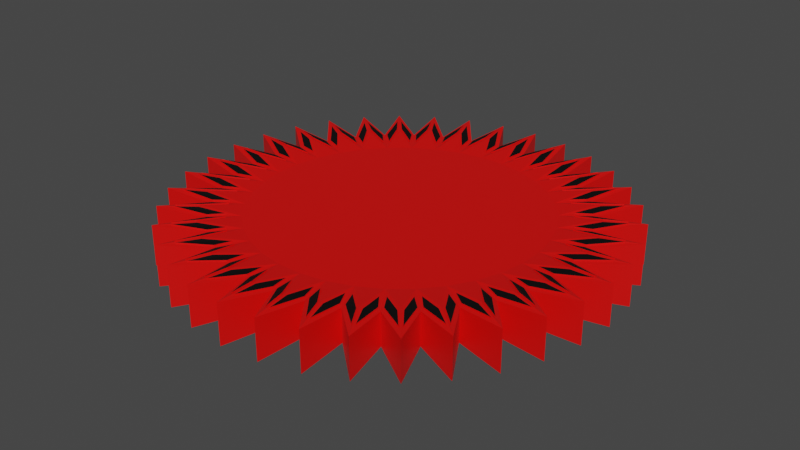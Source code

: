 # Source: DefaultSaw.blend  (saved by Blender 3.1.7; exported with 4.5.12 LTS)
import bpy
from mathutils import Matrix  # noqa: F401  (used for matrix-valued properties, if any)

bpy.ops.wm.read_factory_settings(use_empty=True)
scene = bpy.context.scene
scene.name = 'Scene'

# ---- collections
col_collection = bpy.data.collections.new('Collection'); scene.collection.children.link(col_collection)

# ---- materials (node trees are filled in below, after node groups)
mat_material_004 = bpy.data.materials.new('Material.004')
mat_material_004.use_transparent_shadow = False
mat_material_005 = bpy.data.materials.new('Material.005')
mat_material_005.use_transparent_shadow = False

# ---- material node trees
mat_material_004.use_nodes = True; mat_material_004.node_tree.nodes.clear()
_N = mat_material_004.node_tree.nodes; _L = mat_material_004.node_tree.links
n0 = _N.new('ShaderNodeBsdfPrincipled'); n0.name = 'Principled BSDF'; n0.location = (10, 300)
n0.distribution = 'GGX'
n0.subsurface_method = 'RANDOM_WALK_SKIN'
n0.inputs[0].default_value = (0.8, 0.001192, 0.0, 1.0)
n0.inputs[3].default_value = 1.45
n0.inputs[27].default_value = (0.0, 0.0, 0.0, 1.0)
n0.inputs[28].default_value = 1.0
n1 = _N.new('ShaderNodeOutputMaterial'); n1.name = 'Material Output'; n1.location = (300, 300)
_L.new(n0.outputs[0], n1.inputs[0])
n1.is_active_output = True
mat_material_005.use_nodes = True; mat_material_005.node_tree.nodes.clear()
_N = mat_material_005.node_tree.nodes; _L = mat_material_005.node_tree.links
n0 = _N.new('ShaderNodeBsdfPrincipled'); n0.name = 'Principled BSDF'; n0.location = (10, 300)
n0.distribution = 'GGX'
n0.subsurface_method = 'RANDOM_WALK_SKIN'
n0.inputs[0].default_value = (0.0, 0.0, 0.0, 1.0)
n0.inputs[3].default_value = 1.45
n0.inputs[27].default_value = (0.0, 0.0, 0.0, 1.0)
n0.inputs[28].default_value = 1.0
n1 = _N.new('ShaderNodeOutputMaterial'); n1.name = 'Material Output'; n1.location = (300, 300)
_L.new(n0.outputs[0], n1.inputs[0])
n1.is_active_output = True

# ---- world
world_world = bpy.data.worlds.new('World'); scene.world = world_world
world_world.use_nodes = True; world_world.node_tree.nodes.clear()
_N = world_world.node_tree.nodes; _L = world_world.node_tree.links
n0 = _N.new('ShaderNodeOutputWorld'); n0.name = 'World Output'; n0.location = (300, 300)
n1 = _N.new('ShaderNodeBackground'); n1.name = 'Background'; n1.location = (10, 300)
n1.inputs[0].default_value = (0.05088, 0.05088, 0.05088, 1.0)
_L.new(n1.outputs[0], n0.inputs[0])
n0.is_active_output = True
world_world.color = (0.05088, 0.05088, 0.05088)
world_world.use_sun_shadow = False
world_world.sun_shadow_jitter_overblur = 0.0

# ---- meshes
me_cylinder_001 = bpy.data.meshes.new('Cylinder.001')
me_cylinder_001.from_pydata([(-6.796e-09, 1.249, -1.249), (1.032e-07, 1.007, 1.249), (0.08716, 0.9962, -1.0), (0.07033, 0.8039, 1.0), (0.2168, 1.23, -1.249), (0.1749, 0.9922, 1.249), (0.2588, 0.9659, -1.0), (0.2088, 0.7794, 1.0), (0.427, 1.173, -1.249), (0.3446, 0.9467, 1.249), (0.4226, 0.9063, -1.0), (0.341, 0.7313, 1.0), (0.6243, 1.081, -1.249), (0.5037, 0.8725, 1.249), (0.5736, 0.8192, -1.0), (0.4628, 0.661, 1.0), (0.8025, 0.9564, -1.249), (0.6476, 0.7718, 1.249), (0.7071, 0.7071, -1.0), (0.5706, 0.5706, 1.0), (0.9564, 0.8025, -1.249), (0.7718, 0.6476, 1.249), (0.8192, 0.5736, -1.0), (0.661, 0.4628, 1.0), (1.081, 0.6243, -1.249), (0.8725, 0.5037, 1.249), (0.9063, 0.4226, -1.0), (0.7313, 0.341, 1.0), (1.173, 0.427, -1.249), (0.9467, 0.3446, 1.249), (0.9659, 0.2588, -1.0), (0.7794, 0.2088, 1.0), (1.23, 0.2168, -1.249), (0.9922, 0.1749, 1.249), (0.9962, 0.08716, -1.0), (0.8039, 0.07033, 1.0), (1.249, -4.971e-08, -1.249), (1.007, 3.831e-08, 1.249), (0.9962, -0.08716, -1.0), (0.8039, -0.07033, 1.0), (1.23, -0.2168, -1.249), (0.9922, -0.1749, 1.249), (0.9659, -0.2588, -1.0), (0.7794, -0.2088, 1.0), (1.173, -0.427, -1.249), (0.9467, -0.3446, 1.249), (0.9063, -0.4226, -1.0), (0.7313, -0.341, 1.0), (1.081, -0.6243, -1.249), (0.8725, -0.5037, 1.249), (0.8192, -0.5736, -1.0), (0.661, -0.4628, 1.0), (0.9564, -0.8025, -1.249), (0.7718, -0.6476, 1.249), (0.7071, -0.7071, -1.0), (0.5706, -0.5706, 1.0), (0.8025, -0.9564, -1.249), (0.6476, -0.7718, 1.249), (0.5736, -0.8192, -1.0), (0.4628, -0.661, 1.0), (0.6243, -1.081, -1.249), (0.5037, -0.8725, 1.249), (0.4226, -0.9063, -1.0), (0.341, -0.7313, 1.0), (0.427, -1.173, -1.249), (0.3446, -0.9467, 1.249), (0.2588, -0.9659, -1.0), (0.2088, -0.7794, 1.0), (0.2168, -1.23, -1.249), (0.1749, -0.9922, 1.249), (0.08716, -0.9962, -1.0), (0.07033, -0.8039, 1.0), (-1.159e-07, -1.249, -1.249), (-7.194e-08, -1.007, 1.249), (-0.08716, -0.9962, -1.0), (-0.07033, -0.8039, 1.0), (-0.2168, -1.23, -1.249), (-0.1749, -0.9922, 1.249), (-0.2588, -0.9659, -1.0), (-0.2088, -0.7794, 1.0), (-0.427, -1.173, -1.249), (-0.3446, -0.9467, 1.249), (-0.4226, -0.9063, -1.0), (-0.341, -0.7313, 1.0), (-0.6243, -1.081, -1.249), (-0.5037, -0.8725, 1.249), (-0.5736, -0.8192, -1.0), (-0.4628, -0.661, 1.0), (-0.8025, -0.9564, -1.249), (-0.6476, -0.7718, 1.249), (-0.7071, -0.7071, -1.0), (-0.5706, -0.5706, 1.0), (-0.9564, -0.8025, -1.249), (-0.7718, -0.6476, 1.249), (-0.8192, -0.5736, -1.0), (-0.661, -0.4628, 1.0), (-1.081, -0.6243, -1.249), (-0.8725, -0.5037, 1.249), (-0.9063, -0.4226, -1.0), (-0.7313, -0.341, 1.0), (-1.173, -0.427, -1.249), (-0.9467, -0.3446, 1.249), (-0.9659, -0.2588, -1.0), (-0.7794, -0.2088, 1.0), (-1.23, -0.2168, -1.249), (-0.9922, -0.1749, 1.249), (-0.9962, -0.08716, -1.0), (-0.8039, -0.07033, 1.0), (-1.249, 1.976e-08, -1.249), (-1.007, 1.976e-08, 1.249), (-0.9962, 0.08716, -1.0), (-0.8039, 0.07033, 1.0), (-1.23, 0.2168, -1.249), (-0.9922, 0.1749, 1.249), (-0.9659, 0.2588, -1.0), (-0.7794, 0.2088, 1.0), (-1.173, 0.427, -1.249), (-0.9467, 0.3446, 1.249), (-0.9063, 0.4226, -1.0), (-0.7313, 0.341, 1.0), (-1.081, 0.6243, -1.249), (-0.8725, 0.5037, 1.249), (-0.8192, 0.5736, -1.0), (-0.661, 0.4628, 1.0), (-0.9564, 0.8025, -1.249), (-0.7718, 0.6476, 1.249), (-0.7071, 0.7071, -1.0), (-0.5706, 0.5706, 1.0), (-0.8025, 0.9564, -1.249), (-0.6476, 0.7718, 1.249), (-0.5736, 0.8192, -1.0), (-0.4628, 0.661, 1.0), (-0.6243, 1.081, -1.249), (-0.5037, 0.8725, 1.249), (-0.4226, 0.9063, -1.0), (-0.341, 0.7313, 1.0), (-0.427, 1.173, -1.249), (-0.3446, 0.9467, 1.249), (-0.2588, 0.9659, -1.0), (-0.2088, 0.7794, 1.0), (-0.2168, 1.23, -1.249), (-0.1749, 0.9922, 1.249), (-0.08716, 0.9962, -1.0), (-0.07033, 0.8039, 1.0), (0.08716, 0.9962, 1.0), (-6.796e-09, 1.249, 1.249), (0.2168, 1.23, 1.249), (0.2588, 0.9659, 1.0), (0.427, 1.173, 1.249), (0.4226, 0.9063, 1.0), (0.6243, 1.081, 1.249), (0.5736, 0.8192, 1.0), (0.8025, 0.9564, 1.249), (0.7071, 0.7071, 1.0), (0.9564, 0.8025, 1.249), (0.8192, 0.5736, 1.0), (1.081, 0.6243, 1.249), (0.9063, 0.4226, 1.0), (1.173, 0.427, 1.249), (0.9659, 0.2588, 1.0), (1.23, 0.2168, 1.249), (0.9962, 0.08716, 1.0), (1.249, -4.971e-08, 1.249), (0.9962, -0.08716, 1.0), (1.23, -0.2168, 1.249), (0.9659, -0.2588, 1.0), (1.173, -0.427, 1.249), (0.9063, -0.4226, 1.0), (1.081, -0.6243, 1.249), (0.8192, -0.5736, 1.0), (0.9564, -0.8025, 1.249), (0.7071, -0.7071, 1.0), (0.8025, -0.9564, 1.249), (0.5736, -0.8192, 1.0), (0.6243, -1.081, 1.249), (0.4226, -0.9063, 1.0), (0.427, -1.173, 1.249), (0.2588, -0.9659, 1.0), (0.2168, -1.23, 1.249), (0.08716, -0.9962, 1.0), (-1.159e-07, -1.249, 1.249), (-0.08716, -0.9962, 1.0), (-0.2168, -1.23, 1.249), (-0.2588, -0.9659, 1.0), (-0.427, -1.173, 1.249), (-0.4226, -0.9063, 1.0), (-0.6243, -1.081, 1.249), (-0.5736, -0.8192, 1.0), (-0.8025, -0.9564, 1.249), (-0.7071, -0.7071, 1.0), (-0.9564, -0.8025, 1.249), (-0.8192, -0.5736, 1.0), (-1.081, -0.6243, 1.249), (-0.9063, -0.4226, 1.0), (-1.173, -0.427, 1.249), (-0.9659, -0.2588, 1.0), (-1.23, -0.2168, 1.249), (-0.9962, -0.08716, 1.0), (-1.249, 1.976e-08, 1.249), (-0.9962, 0.08716, 1.0), (-1.23, 0.2168, 1.249), (-0.9659, 0.2588, 1.0), (-1.173, 0.427, 1.249), (-0.9063, 0.4226, 1.0), (-1.081, 0.6243, 1.249), (-0.8192, 0.5736, 1.0), (-0.9564, 0.8025, 1.249), (-0.7071, 0.7071, 1.0), (-0.8025, 0.9564, 1.249), (-0.5736, 0.8192, 1.0), (-0.6243, 1.081, 1.249), (-0.4226, 0.9063, 1.0), (-0.427, 1.173, 1.249), (-0.2588, 0.9659, 1.0), (-0.2168, 1.23, 1.249), (-0.08716, 0.9962, 1.0), (0.01428, 1.027, 1.21), (0.06037, 0.8865, 1.037), (0.0728, 0.9792, 1.039), (0.01029, 1.153, 1.209), (0.09448, 0.8835, 1.037), (0.1643, 1.014, 1.21), (0.19, 1.137, 1.209), (0.09835, 0.977, 1.039), (0.1924, 1.009, 1.21), (0.2134, 0.8625, 1.037), (0.2417, 0.9517, 1.039), (0.2103, 1.133, 1.209), (0.2465, 0.8537, 1.037), (0.3379, 0.9702, 1.21), (0.3846, 1.087, 1.209), (0.2665, 0.9451, 1.039), (0.3648, 0.9604, 1.21), (0.3599, 0.8124, 1.037), (0.4033, 0.8953, 1.039), (0.4039, 1.08, 1.209), (0.391, 0.7979, 1.037), (0.5013, 0.8968, 1.21), (0.5675, 1.003, 1.209), (0.4266, 0.8844, 1.039), (0.526, 0.8825, 1.21), (0.4955, 0.7375, 1.037), (0.5527, 0.8116, 1.039), (0.5853, 0.9932, 1.209), (0.5236, 0.7179, 1.037), (0.6494, 0.7961, 1.21), (0.7331, 0.8897, 1.209), (0.5737, 0.7969, 1.039), (0.6712, 0.7777, 1.21), (0.6161, 0.6403, 1.037), (0.6852, 0.7033, 1.039), (0.7489, 0.8765, 1.209), (0.6403, 0.6161, 1.037), (0.7777, 0.6712, 1.21), (0.8765, 0.7489, 1.209), (0.7033, 0.6852, 1.039), (0.7961, 0.6494, 1.21), (0.7179, 0.5236, 1.037), (0.7969, 0.5737, 1.039), (0.8897, 0.7331, 1.209), (0.7375, 0.4955, 1.037), (0.8825, 0.526, 1.21), (0.9932, 0.5853, 1.209), (0.8116, 0.5527, 1.039), (0.8968, 0.5013, 1.21), (0.7979, 0.391, 1.037), (0.8844, 0.4266, 1.039), (1.003, 0.5675, 1.209), (0.8124, 0.3599, 1.037), (0.9604, 0.3648, 1.21), (1.08, 0.4039, 1.209), (0.8953, 0.4033, 1.039), (0.9702, 0.3379, 1.21), (0.8537, 0.2465, 1.037), (0.9451, 0.2665, 1.039), (1.087, 0.3846, 1.209), (0.8625, 0.2134, 1.037), (1.009, 0.1924, 1.21), (1.133, 0.2103, 1.209), (0.9517, 0.2417, 1.039), (1.014, 0.1643, 1.21), (0.8835, 0.09448, 1.037), (0.977, 0.09835, 1.039), (1.137, 0.19, 1.209), (0.8865, 0.06037, 1.037), (1.027, 0.01428, 1.21), (1.153, 0.01029, 1.209), (0.9792, 0.0728, 1.039), (1.027, -0.01428, 1.21), (0.8865, -0.06037, 1.037), (0.9792, -0.0728, 1.039), (1.153, -0.01029, 1.209), (0.8835, -0.09448, 1.037), (1.014, -0.1643, 1.21), (1.137, -0.19, 1.209), (0.977, -0.09835, 1.039), (1.009, -0.1924, 1.21), (0.8625, -0.2134, 1.037), (0.9517, -0.2417, 1.039), (1.133, -0.2103, 1.209), (0.8537, -0.2465, 1.037), (0.9702, -0.3379, 1.21), (1.087, -0.3846, 1.209), (0.9451, -0.2665, 1.039), (0.9604, -0.3648, 1.21), (0.8124, -0.3599, 1.037), (0.8953, -0.4033, 1.039), (1.08, -0.4039, 1.209), (0.7979, -0.391, 1.037), (0.8968, -0.5013, 1.21), (1.003, -0.5675, 1.209), (0.8844, -0.4266, 1.039), (0.8825, -0.526, 1.21), (0.7375, -0.4955, 1.037), (0.8116, -0.5527, 1.039), (0.9932, -0.5853, 1.209), (0.7179, -0.5236, 1.037), (0.7961, -0.6494, 1.21), (0.8897, -0.7331, 1.209), (0.7969, -0.5737, 1.039), (0.7777, -0.6712, 1.21), (0.6403, -0.6161, 1.037), (0.7033, -0.6852, 1.039), (0.8765, -0.7489, 1.209), (0.6161, -0.6403, 1.037), (0.6712, -0.7777, 1.21), (0.7489, -0.8765, 1.209), (0.6852, -0.7033, 1.039), (0.6494, -0.7961, 1.21), (0.5236, -0.7179, 1.037), (0.5737, -0.7969, 1.039), (0.7331, -0.8897, 1.209), (0.4955, -0.7375, 1.037), (0.526, -0.8825, 1.21), (0.5853, -0.9932, 1.209), (0.5527, -0.8116, 1.039), (0.5013, -0.8968, 1.21), (0.391, -0.7979, 1.037), (0.4266, -0.8844, 1.039), (0.5675, -1.003, 1.209), (0.3599, -0.8124, 1.037), (0.3648, -0.9604, 1.21), (0.4039, -1.08, 1.209), (0.4033, -0.8953, 1.039), (0.3379, -0.9702, 1.21), (0.2465, -0.8537, 1.037), (0.2665, -0.9451, 1.039), (0.3846, -1.087, 1.209), (0.2134, -0.8625, 1.037), (0.1924, -1.009, 1.21), (0.2103, -1.133, 1.209), (0.2417, -0.9517, 1.039), (0.1643, -1.014, 1.21), (0.09448, -0.8835, 1.037), (0.09835, -0.977, 1.039), (0.19, -1.137, 1.209), (0.06037, -0.8865, 1.037), (0.01428, -1.027, 1.21), (0.01029, -1.153, 1.209), (0.0728, -0.9792, 1.039), (-0.01428, -1.027, 1.21), (-0.06037, -0.8865, 1.037), (-0.0728, -0.9792, 1.039), (-0.01029, -1.153, 1.209), (-0.09448, -0.8835, 1.037), (-0.1643, -1.014, 1.21), (-0.19, -1.137, 1.209), (-0.09835, -0.977, 1.039), (-0.1924, -1.009, 1.21), (-0.2134, -0.8625, 1.037), (-0.2417, -0.9517, 1.039), (-0.2103, -1.133, 1.209), (-0.2465, -0.8537, 1.037), (-0.3379, -0.9702, 1.21), (-0.3846, -1.087, 1.209), (-0.2665, -0.9451, 1.039), (-0.3648, -0.9604, 1.21), (-0.3599, -0.8124, 1.037), (-0.4033, -0.8953, 1.039), (-0.4039, -1.08, 1.209), (-0.391, -0.7979, 1.037), (-0.5013, -0.8968, 1.21), (-0.5675, -1.003, 1.209), (-0.4266, -0.8844, 1.039), (-0.526, -0.8825, 1.21), (-0.4955, -0.7375, 1.037), (-0.5527, -0.8116, 1.039), (-0.5853, -0.9932, 1.209), (-0.5236, -0.7179, 1.037), (-0.6494, -0.7961, 1.21), (-0.7331, -0.8897, 1.209), (-0.5737, -0.7969, 1.039), (-0.6712, -0.7777, 1.21), (-0.6161, -0.6403, 1.037), (-0.6852, -0.7033, 1.039), (-0.7489, -0.8765, 1.209), (-0.6403, -0.6161, 1.037), (-0.7777, -0.6713, 1.21), (-0.8765, -0.7489, 1.209), (-0.7033, -0.6852, 1.039), (-0.7961, -0.6494, 1.21), (-0.7179, -0.5236, 1.037), (-0.7969, -0.5737, 1.039), (-0.8897, -0.7331, 1.209), (-0.7375, -0.4955, 1.037), (-0.8825, -0.526, 1.21), (-0.9932, -0.5853, 1.209), (-0.8116, -0.5527, 1.039), (-0.8968, -0.5013, 1.21), (-0.7979, -0.391, 1.037), (-0.8844, -0.4266, 1.039), (-1.003, -0.5675, 1.209), (-0.8124, -0.3599, 1.037), (-0.9604, -0.3648, 1.21), (-1.08, -0.4039, 1.209), (-0.8953, -0.4033, 1.039), (-0.9702, -0.3379, 1.21), (-0.8537, -0.2465, 1.037), (-0.9451, -0.2665, 1.039), (-1.087, -0.3846, 1.209), (-0.8625, -0.2134, 1.037), (-1.009, -0.1924, 1.21), (-1.133, -0.2103, 1.209), (-0.9517, -0.2417, 1.039), (-1.014, -0.1643, 1.21), (-0.8835, -0.09448, 1.037), (-0.977, -0.09835, 1.039), (-1.137, -0.19, 1.209), (-0.8865, -0.06037, 1.037), (-1.027, -0.01428, 1.21), (-1.153, -0.01029, 1.209), (-0.9792, -0.0728, 1.039), (-1.027, 0.01428, 1.21), (-0.8865, 0.06037, 1.037), (-0.9792, 0.0728, 1.039), (-1.153, 0.01029, 1.209), (-0.8835, 0.09448, 1.037), (-1.014, 0.1643, 1.21), (-1.137, 0.19, 1.209), (-0.977, 0.09835, 1.039), (-1.009, 0.1924, 1.21), (-0.8625, 0.2134, 1.037), (-0.9517, 0.2417, 1.039), (-1.133, 0.2103, 1.209), (-0.8537, 0.2465, 1.037), (-0.9702, 0.3379, 1.21), (-1.087, 0.3846, 1.209), (-0.9451, 0.2665, 1.039), (-0.9604, 0.3648, 1.21), (-0.8124, 0.3599, 1.037), (-0.8953, 0.4033, 1.039), (-1.08, 0.4039, 1.209), (-0.7979, 0.391, 1.037), (-0.8968, 0.5013, 1.21), (-1.003, 0.5675, 1.209), (-0.8844, 0.4266, 1.039), (-0.8825, 0.526, 1.21), (-0.7375, 0.4955, 1.037), (-0.8116, 0.5527, 1.039), (-0.9932, 0.5853, 1.209), (-0.7179, 0.5236, 1.037), (-0.7961, 0.6494, 1.21), (-0.8897, 0.7331, 1.209), (-0.7969, 0.5737, 1.039), (-0.7777, 0.6712, 1.21), (-0.6403, 0.6161, 1.037), (-0.7033, 0.6852, 1.039), (-0.8765, 0.7489, 1.209), (-0.6161, 0.6403, 1.037), (-0.6712, 0.7777, 1.21), (-0.7489, 0.8765, 1.209), (-0.6852, 0.7033, 1.039), (-0.6494, 0.7961, 1.21), (-0.5236, 0.7179, 1.037), (-0.5737, 0.7969, 1.039), (-0.7331, 0.8897, 1.209), (-0.4955, 0.7375, 1.037), (-0.526, 0.8825, 1.21), (-0.5853, 0.9932, 1.209), (-0.5527, 0.8116, 1.039), (-0.5013, 0.8968, 1.21), (-0.391, 0.7979, 1.037), (-0.4266, 0.8844, 1.039), (-0.5675, 1.003, 1.209), (-0.3599, 0.8124, 1.037), (-0.3648, 0.9604, 1.21), (-0.4039, 1.08, 1.209), (-0.4033, 0.8953, 1.039), (-0.3379, 0.9702, 1.21), (-0.2465, 0.8537, 1.037), (-0.2665, 0.9451, 1.039), (-0.3846, 1.087, 1.209), (-0.2134, 0.8625, 1.037), (-0.1924, 1.009, 1.21), (-0.2103, 1.133, 1.209), (-0.2417, 0.9517, 1.039), (-0.1643, 1.014, 1.21), (-0.09448, 0.8835, 1.037), (-0.09835, 0.977, 1.039), (-0.19, 1.137, 1.209), (-0.06037, 0.8865, 1.037), (-0.01428, 1.027, 1.21), (-0.01029, 1.153, 1.209), (-0.0728, 0.9792, 1.039), (0.06037, 0.8865, 1.106), (0.01428, 1.027, 1.279), (0.01029, 1.153, 1.277), (0.0728, 0.9792, 1.107), (0.1643, 1.014, 1.279), (0.09448, 0.8835, 1.106), (0.09835, 0.977, 1.107), (0.19, 1.137, 1.277), (0.2134, 0.8625, 1.106), (0.1924, 1.009, 1.279), (0.2103, 1.133, 1.277), (0.2417, 0.9517, 1.107), (0.3379, 0.9702, 1.279), (0.2465, 0.8537, 1.106), (0.2665, 0.9451, 1.107), (0.3846, 1.087, 1.277), (0.3599, 0.8124, 1.106), (0.3648, 0.9604, 1.279), (0.4039, 1.08, 1.277), (0.4033, 0.8953, 1.107), (0.5013, 0.8968, 1.279), (0.391, 0.7979, 1.106), (0.4266, 0.8844, 1.107), (0.5675, 1.003, 1.277), (0.4955, 0.7375, 1.106), (0.526, 0.8825, 1.279), (0.5853, 0.9932, 1.277), (0.5527, 0.8116, 1.107), (0.6494, 0.7961, 1.279), (0.5236, 0.7179, 1.106), (0.5737, 0.7969, 1.107), (0.7331, 0.8897, 1.277), (0.6161, 0.6403, 1.106), (0.6712, 0.7777, 1.279), (0.7489, 0.8765, 1.277), (0.6852, 0.7033, 1.107), (0.7777, 0.6712, 1.279), (0.6403, 0.6161, 1.106), (0.7033, 0.6852, 1.107), (0.8765, 0.7489, 1.277), (0.7179, 0.5236, 1.106), (0.7961, 0.6494, 1.279), (0.8897, 0.7331, 1.277), (0.7969, 0.5737, 1.107), (0.8825, 0.526, 1.279), (0.7375, 0.4955, 1.106), (0.8116, 0.5527, 1.107), (0.9932, 0.5853, 1.277), (0.7979, 0.391, 1.106), (0.8968, 0.5013, 1.279), (1.003, 0.5675, 1.277), (0.8844, 0.4266, 1.107), (0.9604, 0.3648, 1.279), (0.8124, 0.3599, 1.106), (0.8953, 0.4033, 1.107), (1.08, 0.4039, 1.277), (0.8537, 0.2465, 1.106), (0.9702, 0.3379, 1.279), (1.087, 0.3846, 1.277), (0.9451, 0.2665, 1.107), (1.009, 0.1924, 1.279), (0.8625, 0.2134, 1.106), (0.9517, 0.2417, 1.107), (1.133, 0.2103, 1.277), (0.8835, 0.09448, 1.106), (1.014, 0.1643, 1.279), (1.137, 0.19, 1.277), (0.977, 0.09835, 1.107), (1.027, 0.01428, 1.279), (0.8865, 0.06037, 1.106), (0.9792, 0.0728, 1.107), (1.153, 0.01029, 1.277), (0.8865, -0.06037, 1.106), (1.027, -0.01428, 1.279), (1.153, -0.01029, 1.277), (0.9792, -0.0728, 1.107), (1.014, -0.1643, 1.279), (0.8835, -0.09448, 1.106), (0.977, -0.09835, 1.107), (1.137, -0.19, 1.277), (0.8625, -0.2134, 1.106), (1.009, -0.1924, 1.279), (1.133, -0.2103, 1.277), (0.9517, -0.2417, 1.107), (0.9702, -0.3379, 1.279), (0.8537, -0.2465, 1.106), (0.9451, -0.2665, 1.107), (1.087, -0.3846, 1.277), (0.8124, -0.3599, 1.106), (0.9604, -0.3648, 1.279), (1.08, -0.4039, 1.277), (0.8953, -0.4033, 1.107), (0.8968, -0.5013, 1.279), (0.7979, -0.391, 1.106), (0.8844, -0.4266, 1.107), (1.003, -0.5675, 1.277), (0.7375, -0.4955, 1.106), (0.8825, -0.526, 1.279), (0.9932, -0.5853, 1.277), (0.8116, -0.5527, 1.107), (0.7961, -0.6494, 1.279), (0.7179, -0.5236, 1.106), (0.7969, -0.5737, 1.107), (0.8897, -0.7331, 1.277), (0.6403, -0.6161, 1.106), (0.7777, -0.6712, 1.279), (0.8765, -0.7489, 1.277), (0.7033, -0.6852, 1.107), (0.6712, -0.7777, 1.279), (0.6161, -0.6403, 1.106), (0.6852, -0.7033, 1.107), (0.7489, -0.8765, 1.277), (0.5236, -0.7179, 1.106), (0.6494, -0.7961, 1.279), (0.7331, -0.8897, 1.277), (0.5737, -0.7969, 1.107), (0.526, -0.8825, 1.279), (0.4955, -0.7375, 1.106), (0.5527, -0.8116, 1.107), (0.5853, -0.9932, 1.277), (0.391, -0.7979, 1.106), (0.5013, -0.8968, 1.279), (0.5675, -1.003, 1.277), (0.4266, -0.8844, 1.107), (0.3648, -0.9604, 1.279), (0.3599, -0.8124, 1.106), (0.4033, -0.8953, 1.107), (0.4039, -1.08, 1.277), (0.2465, -0.8537, 1.106), (0.3379, -0.9702, 1.279), (0.3846, -1.087, 1.277), (0.2665, -0.9451, 1.107), (0.1924, -1.009, 1.279), (0.2134, -0.8625, 1.106), (0.2417, -0.9517, 1.107), (0.2103, -1.133, 1.277), (0.09448, -0.8835, 1.106), (0.1643, -1.014, 1.279), (0.19, -1.137, 1.277), (0.09835, -0.977, 1.107), (0.01428, -1.027, 1.279), (0.06037, -0.8865, 1.106), (0.0728, -0.9792, 1.107), (0.01029, -1.153, 1.277), (-0.06037, -0.8865, 1.106), (-0.01428, -1.027, 1.279), (-0.01029, -1.153, 1.277), (-0.0728, -0.9792, 1.107), (-0.1643, -1.014, 1.279), (-0.09448, -0.8835, 1.106), (-0.09835, -0.977, 1.107), (-0.19, -1.137, 1.277), (-0.2134, -0.8625, 1.106), (-0.1924, -1.009, 1.279), (-0.2103, -1.133, 1.277), (-0.2417, -0.9517, 1.107), (-0.3379, -0.9702, 1.279), (-0.2465, -0.8537, 1.106), (-0.2665, -0.9451, 1.107), (-0.3846, -1.087, 1.277), (-0.3599, -0.8124, 1.106), (-0.3648, -0.9604, 1.279), (-0.4039, -1.08, 1.277), (-0.4033, -0.8953, 1.107), (-0.5013, -0.8968, 1.279), (-0.391, -0.7979, 1.106), (-0.4266, -0.8844, 1.107), (-0.5675, -1.003, 1.277), (-0.4955, -0.7375, 1.106), (-0.526, -0.8825, 1.279), (-0.5853, -0.9932, 1.277), (-0.5527, -0.8116, 1.107), (-0.6494, -0.7961, 1.279), (-0.5236, -0.7179, 1.106), (-0.5737, -0.7969, 1.107), (-0.7331, -0.8897, 1.277), (-0.6161, -0.6403, 1.106), (-0.6712, -0.7777, 1.279), (-0.7489, -0.8765, 1.277), (-0.6852, -0.7033, 1.107), (-0.7777, -0.6713, 1.279), (-0.6403, -0.6161, 1.106), (-0.7033, -0.6852, 1.107), (-0.8765, -0.7489, 1.277), (-0.7179, -0.5236, 1.106), (-0.7961, -0.6494, 1.279), (-0.8897, -0.7331, 1.277), (-0.7969, -0.5737, 1.107), (-0.8825, -0.526, 1.279), (-0.7375, -0.4955, 1.106), (-0.8116, -0.5527, 1.107), (-0.9932, -0.5853, 1.277), (-0.7979, -0.391, 1.106), (-0.8968, -0.5013, 1.279), (-1.003, -0.5675, 1.277), (-0.8844, -0.4266, 1.107), (-0.9604, -0.3648, 1.279), (-0.8124, -0.3599, 1.106), (-0.8953, -0.4033, 1.107), (-1.08, -0.4039, 1.277), (-0.8537, -0.2465, 1.106), (-0.9702, -0.3379, 1.279), (-1.087, -0.3846, 1.277), (-0.9451, -0.2665, 1.107), (-1.009, -0.1924, 1.279), (-0.8625, -0.2134, 1.106), (-0.9517, -0.2417, 1.107), (-1.133, -0.2103, 1.277), (-0.8835, -0.09448, 1.106), (-1.014, -0.1643, 1.279), (-1.137, -0.19, 1.277), (-0.977, -0.09835, 1.107), (-1.027, -0.01428, 1.279), (-0.8865, -0.06037, 1.106), (-0.9792, -0.0728, 1.107), (-1.153, -0.01029, 1.277), (-0.8865, 0.06037, 1.106), (-1.027, 0.01428, 1.279), (-1.153, 0.01029, 1.277), (-0.9792, 0.0728, 1.107), (-1.014, 0.1643, 1.279), (-0.8835, 0.09448, 1.106), (-0.977, 0.09835, 1.107), (-1.137, 0.19, 1.277), (-0.8625, 0.2134, 1.106), (-1.009, 0.1924, 1.279), (-1.133, 0.2103, 1.277), (-0.9517, 0.2417, 1.107), (-0.9702, 0.3379, 1.279), (-0.8537, 0.2465, 1.106), (-0.9451, 0.2665, 1.107), (-1.087, 0.3846, 1.277), (-0.8124, 0.3599, 1.106), (-0.9604, 0.3648, 1.279), (-1.08, 0.4039, 1.277), (-0.8953, 0.4033, 1.107), (-0.8968, 0.5013, 1.279), (-0.7979, 0.391, 1.106), (-0.8844, 0.4266, 1.107), (-1.003, 0.5675, 1.277), (-0.7375, 0.4955, 1.106), (-0.8825, 0.526, 1.279), (-0.9932, 0.5853, 1.277), (-0.8116, 0.5527, 1.107), (-0.7961, 0.6494, 1.279), (-0.7179, 0.5236, 1.106), (-0.7969, 0.5737, 1.107), (-0.8897, 0.7331, 1.277), (-0.6403, 0.6161, 1.106), (-0.7777, 0.6712, 1.279), (-0.8765, 0.7489, 1.277), (-0.7033, 0.6852, 1.107), (-0.6712, 0.7777, 1.279), (-0.6161, 0.6403, 1.106), (-0.6852, 0.7033, 1.107), (-0.7489, 0.8765, 1.277), (-0.5236, 0.7179, 1.106), (-0.6494, 0.7961, 1.279), (-0.7331, 0.8897, 1.277), (-0.5737, 0.7969, 1.107), (-0.526, 0.8825, 1.279), (-0.4955, 0.7375, 1.106), (-0.5527, 0.8116, 1.107), (-0.5853, 0.9932, 1.277), (-0.391, 0.7979, 1.106), (-0.5013, 0.8968, 1.279), (-0.5675, 1.003, 1.277), (-0.4266, 0.8844, 1.107), (-0.3648, 0.9604, 1.279), (-0.3599, 0.8124, 1.106), (-0.4033, 0.8953, 1.107), (-0.4039, 1.08, 1.277), (-0.2465, 0.8537, 1.106), (-0.3379, 0.9702, 1.279), (-0.3846, 1.087, 1.277), (-0.2665, 0.9451, 1.107), (-0.1924, 1.009, 1.279), (-0.2134, 0.8625, 1.106), (-0.2417, 0.9517, 1.107), (-0.2103, 1.133, 1.277), (-0.09448, 0.8835, 1.106), (-0.1643, 1.014, 1.279), (-0.19, 1.137, 1.277), (-0.09835, 0.977, 1.107), (-0.01428, 1.027, 1.279), (-0.06037, 0.8865, 1.106), (-0.0728, 0.9792, 1.107), (-0.01029, 1.153, 1.277)], [], [(0, 145, 144, 2), (2, 144, 146, 4), (4, 146, 147, 6), (6, 147, 148, 8), (8, 148, 149, 10), (10, 149, 150, 12), (12, 150, 151, 14), (14, 151, 152, 16), (16, 152, 153, 18), (18, 153, 154, 20), (20, 154, 155, 22), (22, 155, 156, 24), (24, 156, 157, 26), (26, 157, 158, 28), (28, 158, 159, 30), (30, 159, 160, 32), (32, 160, 161, 34), (34, 161, 162, 36), (36, 162, 163, 38), (38, 163, 164, 40), (40, 164, 165, 42), (42, 165, 166, 44), (44, 166, 167, 46), (46, 167, 168, 48), (48, 168, 169, 50), (50, 169, 170, 52), (52, 170, 171, 54), (54, 171, 172, 56), (56, 172, 173, 58), (58, 173, 174, 60), (60, 174, 175, 62), (62, 175, 176, 64), (64, 176, 177, 66), (66, 177, 178, 68), (68, 178, 179, 70), (70, 179, 180, 72), (72, 180, 181, 74), (74, 181, 182, 76), (76, 182, 183, 78), (78, 183, 184, 80), (80, 184, 185, 82), (82, 185, 186, 84), (84, 186, 187, 86), (86, 187, 188, 88), (88, 188, 189, 90), (90, 189, 190, 92), (92, 190, 191, 94), (94, 191, 192, 96), (96, 192, 193, 98), (98, 193, 194, 100), (100, 194, 195, 102), (102, 195, 196, 104), (104, 196, 197, 106), (106, 197, 198, 108), (108, 198, 199, 110), (110, 199, 200, 112), (112, 200, 201, 114), (114, 201, 202, 116), (116, 202, 203, 118), (118, 203, 204, 120), (120, 204, 205, 122), (122, 205, 206, 124), (124, 206, 207, 126), (126, 207, 208, 128), (128, 208, 209, 130), (130, 209, 210, 132), (132, 210, 211, 134), (134, 211, 212, 136), (136, 212, 213, 138), (138, 213, 214, 140), (3, 1, 143, 141, 139, 137, 135, 133, 131, 129, 127, 125, 123, 121, 119, 117, 115, 113, 111, 109, 107, 105, 103, 101, 99, 97, 95, 93, 91, 89, 87, 85, 83, 81, 79, 77, 75, 73, 71, 69, 67, 65, 63, 61, 59, 57, 55, 53, 51, 49, 47, 45, 43, 41, 39, 37, 35, 33, 31, 29, 27, 25, 23, 21, 19, 17, 15, 13, 11, 9, 7, 5), (140, 214, 215, 142), (142, 215, 145, 0), (0, 2, 4, 6, 8, 10, 12, 14, 16, 18, 20, 22, 24, 26, 28, 30, 32, 34, 36, 38, 40, 42, 44, 46, 48, 50, 52, 54, 56, 58, 60, 62, 64, 66, 68, 70, 72, 74, 76, 78, 80, 82, 84, 86, 88, 90, 92, 94, 96, 98, 100, 102, 104, 106, 108, 110, 112, 114, 116, 118, 120, 122, 124, 126, 128, 130, 132, 134, 136, 138, 140, 142), (226, 227, 514, 515), (278, 279, 566, 567), (330, 331, 618, 619), (382, 383, 670, 671), (434, 435, 722, 723), (225, 226, 515, 512), (486, 487, 774, 775), (277, 278, 567, 564), (329, 330, 619, 616), (381, 382, 671, 668), (433, 434, 723, 720), (227, 224, 513, 514), (485, 486, 775, 772), (279, 276, 565, 566), (331, 328, 617, 618), (383, 380, 669, 670), (435, 432, 721, 722), (224, 225, 512, 513), (487, 484, 773, 774), (276, 277, 564, 565), (328, 329, 616, 617), (380, 381, 668, 669), (432, 433, 720, 721), (484, 485, 772, 773), (222, 223, 510, 511), (274, 275, 562, 563), (326, 327, 614, 615), (378, 379, 666, 667), (430, 431, 718, 719), (221, 222, 511, 508), (482, 483, 770, 771), (273, 274, 563, 560), (325, 326, 615, 612), (377, 378, 667, 664), (429, 430, 719, 716), (223, 220, 509, 510), (481, 482, 771, 768), (275, 272, 561, 562), (327, 324, 613, 614), (379, 376, 665, 666), (431, 428, 717, 718), (220, 221, 508, 509), (483, 480, 769, 770), (272, 273, 560, 561), (324, 325, 612, 613), (376, 377, 664, 665), (428, 429, 716, 717), (480, 481, 768, 769), (218, 219, 506, 507), (270, 271, 558, 559), (322, 323, 610, 611), (374, 375, 662, 663), (426, 427, 714, 715), (217, 218, 507, 504), (478, 479, 766, 767), (269, 270, 559, 556), (321, 322, 611, 608), (373, 374, 663, 660), (425, 426, 715, 712), (219, 216, 505, 506), (477, 478, 767, 764), (271, 268, 557, 558), (323, 320, 609, 610), (375, 372, 661, 662), (427, 424, 713, 714), (216, 217, 504, 505), (479, 476, 765, 766), (268, 269, 556, 557), (320, 321, 608, 609), (372, 373, 660, 661), (424, 425, 712, 713), (476, 477, 764, 765), (1, 3, 217, 216), (3, 144, 218, 217), (144, 145, 219, 218), (145, 1, 216, 219), (3, 5, 221, 220), (5, 146, 222, 221), (146, 144, 223, 222), (144, 3, 220, 223), (5, 7, 225, 224), (7, 147, 226, 225), (147, 146, 227, 226), (146, 5, 224, 227), (7, 9, 229, 228), (9, 148, 230, 229), (148, 147, 231, 230), (147, 7, 228, 231), (9, 11, 233, 232), (11, 149, 234, 233), (149, 148, 235, 234), (148, 9, 232, 235), (11, 13, 237, 236), (13, 150, 238, 237), (150, 149, 239, 238), (149, 11, 236, 239), (13, 15, 241, 240), (15, 151, 242, 241), (151, 150, 243, 242), (150, 13, 240, 243), (15, 17, 245, 244), (17, 152, 246, 245), (152, 151, 247, 246), (151, 15, 244, 247), (17, 19, 249, 248), (19, 153, 250, 249), (153, 152, 251, 250), (152, 17, 248, 251), (19, 21, 253, 252), (21, 154, 254, 253), (154, 153, 255, 254), (153, 19, 252, 255), (21, 23, 257, 256), (23, 155, 258, 257), (155, 154, 259, 258), (154, 21, 256, 259), (23, 25, 261, 260), (25, 156, 262, 261), (156, 155, 263, 262), (155, 23, 260, 263), (25, 27, 265, 264), (27, 157, 266, 265), (157, 156, 267, 266), (156, 25, 264, 267), (27, 29, 269, 268), (29, 158, 270, 269), (158, 157, 271, 270), (157, 27, 268, 271), (29, 31, 273, 272), (31, 159, 274, 273), (159, 158, 275, 274), (158, 29, 272, 275), (31, 33, 277, 276), (33, 160, 278, 277), (160, 159, 279, 278), (159, 31, 276, 279), (33, 35, 281, 280), (35, 161, 282, 281), (161, 160, 283, 282), (160, 33, 280, 283), (35, 37, 285, 284), (37, 162, 286, 285), (162, 161, 287, 286), (161, 35, 284, 287), (37, 39, 289, 288), (39, 163, 290, 289), (163, 162, 291, 290), (162, 37, 288, 291), (39, 41, 293, 292), (41, 164, 294, 293), (164, 163, 295, 294), (163, 39, 292, 295), (41, 43, 297, 296), (43, 165, 298, 297), (165, 164, 299, 298), (164, 41, 296, 299), (43, 45, 301, 300), (45, 166, 302, 301), (166, 165, 303, 302), (165, 43, 300, 303), (45, 47, 305, 304), (47, 167, 306, 305), (167, 166, 307, 306), (166, 45, 304, 307), (47, 49, 309, 308), (49, 168, 310, 309), (168, 167, 311, 310), (167, 47, 308, 311), (49, 51, 313, 312), (51, 169, 314, 313), (169, 168, 315, 314), (168, 49, 312, 315), (51, 53, 317, 316), (53, 170, 318, 317), (170, 169, 319, 318), (169, 51, 316, 319), (53, 55, 321, 320), (55, 171, 322, 321), (171, 170, 323, 322), (170, 53, 320, 323), (55, 57, 325, 324), (57, 172, 326, 325), (172, 171, 327, 326), (171, 55, 324, 327), (57, 59, 329, 328), (59, 173, 330, 329), (173, 172, 331, 330), (172, 57, 328, 331), (59, 61, 333, 332), (61, 174, 334, 333), (174, 173, 335, 334), (173, 59, 332, 335), (61, 63, 337, 336), (63, 175, 338, 337), (175, 174, 339, 338), (174, 61, 336, 339), (63, 65, 341, 340), (65, 176, 342, 341), (176, 175, 343, 342), (175, 63, 340, 343), (65, 67, 345, 344), (67, 177, 346, 345), (177, 176, 347, 346), (176, 65, 344, 347), (67, 69, 349, 348), (69, 178, 350, 349), (178, 177, 351, 350), (177, 67, 348, 351), (69, 71, 353, 352), (71, 179, 354, 353), (179, 178, 355, 354), (178, 69, 352, 355), (71, 73, 357, 356), (73, 180, 358, 357), (180, 179, 359, 358), (179, 71, 356, 359), (73, 75, 361, 360), (75, 181, 362, 361), (181, 180, 363, 362), (180, 73, 360, 363), (75, 77, 365, 364), (77, 182, 366, 365), (182, 181, 367, 366), (181, 75, 364, 367), (77, 79, 369, 368), (79, 183, 370, 369), (183, 182, 371, 370), (182, 77, 368, 371), (79, 81, 373, 372), (81, 184, 374, 373), (184, 183, 375, 374), (183, 79, 372, 375), (81, 83, 377, 376), (83, 185, 378, 377), (185, 184, 379, 378), (184, 81, 376, 379), (83, 85, 381, 380), (85, 186, 382, 381), (186, 185, 383, 382), (185, 83, 380, 383), (85, 87, 385, 384), (87, 187, 386, 385), (187, 186, 387, 386), (186, 85, 384, 387), (87, 89, 389, 388), (89, 188, 390, 389), (188, 187, 391, 390), (187, 87, 388, 391), (89, 91, 393, 392), (91, 189, 394, 393), (189, 188, 395, 394), (188, 89, 392, 395), (91, 93, 397, 396), (93, 190, 398, 397), (190, 189, 399, 398), (189, 91, 396, 399), (93, 95, 401, 400), (95, 191, 402, 401), (191, 190, 403, 402), (190, 93, 400, 403), (95, 97, 405, 404), (97, 192, 406, 405), (192, 191, 407, 406), (191, 95, 404, 407), (97, 99, 409, 408), (99, 193, 410, 409), (193, 192, 411, 410), (192, 97, 408, 411), (99, 101, 413, 412), (101, 194, 414, 413), (194, 193, 415, 414), (193, 99, 412, 415), (101, 103, 417, 416), (103, 195, 418, 417), (195, 194, 419, 418), (194, 101, 416, 419), (103, 105, 421, 420), (105, 196, 422, 421), (196, 195, 423, 422), (195, 103, 420, 423), (105, 107, 425, 424), (107, 197, 426, 425), (197, 196, 427, 426), (196, 105, 424, 427), (107, 109, 429, 428), (109, 198, 430, 429), (198, 197, 431, 430), (197, 107, 428, 431), (109, 111, 433, 432), (111, 199, 434, 433), (199, 198, 435, 434), (198, 109, 432, 435), (111, 113, 437, 436), (113, 200, 438, 437), (200, 199, 439, 438), (199, 111, 436, 439), (113, 115, 441, 440), (115, 201, 442, 441), (201, 200, 443, 442), (200, 113, 440, 443), (115, 117, 445, 444), (117, 202, 446, 445), (202, 201, 447, 446), (201, 115, 444, 447), (117, 119, 449, 448), (119, 203, 450, 449), (203, 202, 451, 450), (202, 117, 448, 451), (119, 121, 453, 452), (121, 204, 454, 453), (204, 203, 455, 454), (203, 119, 452, 455), (121, 123, 457, 456), (123, 205, 458, 457), (205, 204, 459, 458), (204, 121, 456, 459), (123, 125, 461, 460), (125, 206, 462, 461), (206, 205, 463, 462), (205, 123, 460, 463), (125, 127, 465, 464), (127, 207, 466, 465), (207, 206, 467, 466), (206, 125, 464, 467), (127, 129, 469, 468), (129, 208, 470, 469), (208, 207, 471, 470), (207, 127, 468, 471), (129, 131, 473, 472), (131, 209, 474, 473), (209, 208, 475, 474), (208, 129, 472, 475), (131, 133, 477, 476), (133, 210, 478, 477), (210, 209, 479, 478), (209, 131, 476, 479), (133, 135, 481, 480), (135, 211, 482, 481), (211, 210, 483, 482), (210, 133, 480, 483), (135, 137, 485, 484), (137, 212, 486, 485), (212, 211, 487, 486), (211, 135, 484, 487), (137, 139, 489, 488), (139, 213, 490, 489), (213, 212, 491, 490), (212, 137, 488, 491), (139, 141, 493, 492), (141, 214, 494, 493), (214, 213, 495, 494), (213, 139, 492, 495), (141, 143, 497, 496), (143, 215, 498, 497), (215, 214, 499, 498), (214, 141, 496, 499), (143, 1, 501, 500), (1, 145, 502, 501), (145, 215, 503, 502), (215, 143, 500, 503), (505, 504, 507, 506), (509, 508, 511, 510), (513, 512, 515, 514), (517, 516, 519, 518), (521, 520, 523, 522), (525, 524, 527, 526), (529, 528, 531, 530), (533, 532, 535, 534), (537, 536, 539, 538), (541, 540, 543, 542), (545, 544, 547, 546), (549, 548, 551, 550), (553, 552, 555, 554), (557, 556, 559, 558), (561, 560, 563, 562), (565, 564, 567, 566), (569, 568, 571, 570), (573, 572, 575, 574), (577, 576, 579, 578), (581, 580, 583, 582), (585, 584, 587, 586), (589, 588, 591, 590), (593, 592, 595, 594), (597, 596, 599, 598), (601, 600, 603, 602), (605, 604, 607, 606), (609, 608, 611, 610), (613, 612, 615, 614), (617, 616, 619, 618), (621, 620, 623, 622), (625, 624, 627, 626), (629, 628, 631, 630), (633, 632, 635, 634), (637, 636, 639, 638), (641, 640, 643, 642), (645, 644, 647, 646), (649, 648, 651, 650), (653, 652, 655, 654), (657, 656, 659, 658), (661, 660, 663, 662), (665, 664, 667, 666), (669, 668, 671, 670), (673, 672, 675, 674), (677, 676, 679, 678), (681, 680, 683, 682), (685, 684, 687, 686), (689, 688, 691, 690), (693, 692, 695, 694), (697, 696, 699, 698), (701, 700, 703, 702), (705, 704, 707, 706), (709, 708, 711, 710), (713, 712, 715, 714), (717, 716, 719, 718), (721, 720, 723, 722), (725, 724, 727, 726), (729, 728, 731, 730), (733, 732, 735, 734), (737, 736, 739, 738), (741, 740, 743, 742), (745, 744, 747, 746), (749, 748, 751, 750), (753, 752, 755, 754), (757, 756, 759, 758), (761, 760, 763, 762), (765, 764, 767, 766), (769, 768, 771, 770), (773, 772, 775, 774), (777, 776, 779, 778), (781, 780, 783, 782), (785, 784, 787, 786), (789, 788, 791, 790), (488, 489, 776, 777), (436, 437, 724, 725), (384, 385, 672, 673), (332, 333, 620, 621), (280, 281, 568, 569), (491, 488, 777, 778), (228, 229, 516, 517), (439, 436, 725, 726), (387, 384, 673, 674), (335, 332, 621, 622), (283, 280, 569, 570), (489, 490, 779, 776), (231, 228, 517, 518), (437, 438, 727, 724), (385, 386, 675, 672), (333, 334, 623, 620), (281, 282, 571, 568), (490, 491, 778, 779), (229, 230, 519, 516), (438, 439, 726, 727), (386, 387, 674, 675), (334, 335, 622, 623), (282, 283, 570, 571), (230, 231, 518, 519), (492, 493, 780, 781), (440, 441, 728, 729), (388, 389, 676, 677), (336, 337, 624, 625), (284, 285, 572, 573), (495, 492, 781, 782), (232, 233, 520, 521), (443, 440, 729, 730), (391, 388, 677, 678), (339, 336, 625, 626), (287, 284, 573, 574), (493, 494, 783, 780), (235, 232, 521, 522), (441, 442, 731, 728), (389, 390, 679, 676), (337, 338, 627, 624), (285, 286, 575, 572), (494, 495, 782, 783), (233, 234, 523, 520), (442, 443, 730, 731), (390, 391, 678, 679), (338, 339, 626, 627), (286, 287, 574, 575), (234, 235, 522, 523), (496, 497, 784, 785), (444, 445, 732, 733), (392, 393, 680, 681), (340, 341, 628, 629), (288, 289, 576, 577), (499, 496, 785, 786), (236, 237, 524, 525), (447, 444, 733, 734), (395, 392, 681, 682), (343, 340, 629, 630), (291, 288, 577, 578), (497, 498, 787, 784), (239, 236, 525, 526), (445, 446, 735, 732), (393, 394, 683, 680), (341, 342, 631, 628), (289, 290, 579, 576), (498, 499, 786, 787), (237, 238, 527, 524), (446, 447, 734, 735), (394, 395, 682, 683), (342, 343, 630, 631), (290, 291, 578, 579), (238, 239, 526, 527), (500, 501, 788, 789), (448, 449, 736, 737), (396, 397, 684, 685), (344, 345, 632, 633), (292, 293, 580, 581), (503, 500, 789, 790), (240, 241, 528, 529), (451, 448, 737, 738), (399, 396, 685, 686), (347, 344, 633, 634), (295, 292, 581, 582), (501, 502, 791, 788), (243, 240, 529, 530), (449, 450, 739, 736), (397, 398, 687, 684), (345, 346, 635, 632), (293, 294, 583, 580), (502, 503, 790, 791), (241, 242, 531, 528), (450, 451, 738, 739), (398, 399, 686, 687), (346, 347, 634, 635), (294, 295, 582, 583), (242, 243, 530, 531), (452, 453, 740, 741), (400, 401, 688, 689), (348, 349, 636, 637), (296, 297, 584, 585), (244, 245, 532, 533), (455, 452, 741, 742), (403, 400, 689, 690), (351, 348, 637, 638), (299, 296, 585, 586), (247, 244, 533, 534), (453, 454, 743, 740), (401, 402, 691, 688), (349, 350, 639, 636), (297, 298, 587, 584), (245, 246, 535, 532), (454, 455, 742, 743), (402, 403, 690, 691), (350, 351, 638, 639), (298, 299, 586, 587), (246, 247, 534, 535), (456, 457, 744, 745), (404, 405, 692, 693), (352, 353, 640, 641), (300, 301, 588, 589), (248, 249, 536, 537), (459, 456, 745, 746), (407, 404, 693, 694), (355, 352, 641, 642), (303, 300, 589, 590), (251, 248, 537, 538), (457, 458, 747, 744), (405, 406, 695, 692), (353, 354, 643, 640), (301, 302, 591, 588), (249, 250, 539, 536), (458, 459, 746, 747), (406, 407, 694, 695), (354, 355, 642, 643), (302, 303, 590, 591), (250, 251, 538, 539), (460, 461, 748, 749), (408, 409, 696, 697), (356, 357, 644, 645), (304, 305, 592, 593), (252, 253, 540, 541), (463, 460, 749, 750), (411, 408, 697, 698), (359, 356, 645, 646), (307, 304, 593, 594), (255, 252, 541, 542), (461, 462, 751, 748), (409, 410, 699, 696), (357, 358, 647, 644), (305, 306, 595, 592), (253, 254, 543, 540), (462, 463, 750, 751), (410, 411, 698, 699), (358, 359, 646, 647), (306, 307, 594, 595), (254, 255, 542, 543), (464, 465, 752, 753), (412, 413, 700, 701), (360, 361, 648, 649), (308, 309, 596, 597), (256, 257, 544, 545), (467, 464, 753, 754), (415, 412, 701, 702), (363, 360, 649, 650), (311, 308, 597, 598), (259, 256, 545, 546), (465, 466, 755, 752), (413, 414, 703, 700), (361, 362, 651, 648), (309, 310, 599, 596), (257, 258, 547, 544), (466, 467, 754, 755), (414, 415, 702, 703), (362, 363, 650, 651), (310, 311, 598, 599), (258, 259, 546, 547), (468, 469, 756, 757), (416, 417, 704, 705), (364, 365, 652, 653), (312, 313, 600, 601), (260, 261, 548, 549), (471, 468, 757, 758), (419, 416, 705, 706), (367, 364, 653, 654), (315, 312, 601, 602), (263, 260, 549, 550), (469, 470, 759, 756), (417, 418, 707, 704), (365, 366, 655, 652), (313, 314, 603, 600), (261, 262, 551, 548), (470, 471, 758, 759), (418, 419, 706, 707), (366, 367, 654, 655), (314, 315, 602, 603), (262, 263, 550, 551), (472, 473, 760, 761), (420, 421, 708, 709), (368, 369, 656, 657), (316, 317, 604, 605), (264, 265, 552, 553), (475, 472, 761, 762), (423, 420, 709, 710), (371, 368, 657, 658), (319, 316, 605, 606), (267, 264, 553, 554), (473, 474, 763, 760), (421, 422, 711, 708), (369, 370, 659, 656), (317, 318, 607, 604), (265, 266, 555, 552), (474, 475, 762, 763), (422, 423, 710, 711), (370, 371, 658, 659), (318, 319, 606, 607), (266, 267, 554, 555)])
me_cylinder_001.polygons.foreach_set('material_index', [0, 0, 0, 0, 0, 0, 0, 0, 0, 0, 0, 0, 0, 0, 0, 0, 0, 0, 0, 0, 0, 0, 0, 0, 0, 0, 0, 0, 0, 0, 0, 0, 0, 0, 0, 0, 0, 0, 0, 0, 0, 0, 0, 0, 0, 0, 0, 0, 0, 0, 0, 0, 0, 0, 0, 0, 0, 0, 0, 0, 0, 0, 0, 0, 0, 0, 0, 0, 0, 0, 0, 0, 0, 0, 0, 0, 0, 0, 0, 0, 0, 0, 0, 0, 0, 0, 0, 0, 0, 0, 0, 0, 0, 0, 0, 0, 0, 0, 0, 0, 0, 0, 0, 0, 0, 0, 0, 0, 0, 0, 0, 0, 0, 0, 0, 0, 0, 0, 0, 0, 0, 0, 0, 0, 0, 0, 0, 0, 0, 0, 0, 0, 0, 0, 0, 0, 0, 0, 0, 0, 0, 0, 0, 0, 0, 0, 0, 0, 0, 0, 0, 0, 0, 0, 0, 0, 0, 0, 0, 0, 0, 0, 0, 0, 0, 0, 0, 0, 0, 0, 0, 0, 0, 0, 0, 0, 0, 0, 0, 0, 0, 0, 0, 0, 0, 0, 0, 0, 0, 0, 0, 0, 0, 0, 0, 0, 0, 0, 0, 0, 0, 0, 0, 0, 0, 0, 0, 0, 0, 0, 0, 0, 0, 0, 0, 0, 0, 0, 0, 0, 0, 0, 0, 0, 0, 0, 0, 0, 0, 0, 0, 0, 0, 0, 0, 0, 0, 0, 0, 0, 0, 0, 0, 0, 0, 0, 0, 0, 0, 0, 0, 0, 0, 0, 0, 0, 0, 0, 0, 0, 0, 0, 0, 0, 0, 0, 0, 0, 0, 0, 0, 0, 0, 0, 0, 0, 0, 0, 0, 0, 0, 0, 0, 0, 0, 0, 0, 0, 0, 0, 0, 0, 0, 0, 0, 0, 0, 0, 0, 0, 0, 0, 0, 0, 0, 0, 0, 0, 0, 0, 0, 0, 0, 0, 0, 0, 0, 0, 0, 0, 0, 0, 0, 0, 0, 0, 0, 0, 0, 0, 0, 0, 0, 0, 0, 0, 0, 0, 0, 0, 0, 0, 0, 0, 0, 0, 0, 0, 0, 0, 0, 0, 0, 0, 0, 0, 0, 0, 0, 0, 0, 0, 0, 0, 0, 0, 0, 0, 0, 0, 0, 0, 0, 0, 0, 0, 0, 0, 0, 0, 0, 0, 0, 0, 0, 0, 0, 0, 0, 0, 0, 0, 0, 0, 0, 0, 0, 0, 0, 0, 0, 0, 0, 0, 0, 0, 0, 0, 0, 0, 0, 0, 0, 0, 0, 0, 0, 0, 0, 0, 0, 0, 0, 0, 0, 0, 0, 0, 0, 0, 0, 0, 0, 0, 1, 1, 1, 1, 1, 1, 1, 1, 1, 1, 1, 1, 1, 1, 1, 1, 1, 1, 1, 1, 1, 1, 1, 1, 1, 1, 1, 1, 1, 1, 1, 1, 1, 1, 1, 1, 1, 1, 1, 1, 1, 1, 1, 1, 1, 1, 1, 1, 1, 1, 1, 1, 1, 1, 1, 1, 1, 1, 1, 1, 1, 1, 1, 1, 1, 1, 1, 1, 1, 1, 1, 1, 0, 0, 0, 0, 0, 0, 0, 0, 0, 0, 0, 0, 0, 0, 0, 0, 0, 0, 0, 0, 0, 0, 0, 0, 0, 0, 0, 0, 0, 0, 0, 0, 0, 0, 0, 0, 0, 0, 0, 0, 0, 0, 0, 0, 0, 0, 0, 0, 0, 0, 0, 0, 0, 0, 0, 0, 0, 0, 0, 0, 0, 0, 0, 0, 0, 0, 0, 0, 0, 0, 0, 0, 0, 0, 0, 0, 0, 0, 0, 0, 0, 0, 0, 0, 0, 0, 0, 0, 0, 0, 0, 0, 0, 0, 0, 0, 0, 0, 0, 0, 0, 0, 0, 0, 0, 0, 0, 0, 0, 0, 0, 0, 0, 0, 0, 0, 0, 0, 0, 0, 0, 0, 0, 0, 0, 0, 0, 0, 0, 0, 0, 0, 0, 0, 0, 0, 0, 0, 0, 0, 0, 0, 0, 0, 0, 0, 0, 0, 0, 0, 0, 0, 0, 0, 0, 0, 0, 0, 0, 0, 0, 0, 0, 0, 0, 0, 0, 0, 0, 0, 0, 0, 0, 0, 0, 0, 0, 0, 0, 0, 0, 0, 0, 0, 0, 0, 0, 0, 0, 0, 0, 0, 0, 0, 0, 0, 0, 0, 0, 0, 0, 0, 0, 0, 0, 0, 0, 0, 0, 0, 0, 0, 0, 0, 0, 0])
_uv = me_cylinder_001.uv_layers.new(name='UVMap')
_uv.uv.foreach_set('vector', [1.0, 0.5, 1.0, 1.0, 0.9861, 1.0, 0.9861, 0.5, 0.9861, 0.5, 0.9861, 1.0, 0.9722, 1.0, 0.9722, 0.5, 0.9722, 0.5, 0.9722, 1.0, 0.9583, 1.0, 0.9583, 0.5, 0.9583, 0.5, 0.9583, 1.0, 0.9444, 1.0, 0.9444, 0.5, 0.9444, 0.5, 0.9444, 1.0, 0.9306, 1.0, 0.9306, 0.5, 0.9306, 0.5, 0.9306, 1.0, 0.9167, 1.0, 0.9167, 0.5, 0.9167, 0.5, 0.9167, 1.0, 0.9028, 1.0, 0.9028, 0.5, 0.9028, 0.5, 0.9028, 1.0, 0.8889, 1.0, 0.8889, 0.5, 0.8889, 0.5, 0.8889, 1.0, 0.875, 1.0, 0.875, 0.5, 0.875, 0.5, 0.875, 1.0, 0.8611, 1.0, 0.8611, 0.5, 0.8611, 0.5, 0.8611, 1.0, 0.8472, 1.0, 0.8472, 0.5, 0.8472, 0.5, 0.8472, 1.0, 0.8333, 1.0, 0.8333, 0.5, 0.8333, 0.5, 0.8333, 1.0, 0.8194, 1.0, 0.8194, 0.5, 0.8194, 0.5, 0.8194, 1.0, 0.8056, 1.0, 0.8056, 0.5, 0.8056, 0.5, 0.8056, 1.0, 0.7917, 1.0, 0.7917, 0.5, 0.7917, 0.5, 0.7917, 1.0, 0.7778, 1.0, 0.7778, 0.5, 0.7778, 0.5, 0.7778, 1.0, 0.7639, 1.0, 0.7639, 0.5, 0.7639, 0.5, 0.7639, 1.0, 0.75, 1.0, 0.75, 0.5, 0.75, 0.5, 0.75, 1.0, 0.7361, 1.0, 0.7361, 0.5, 0.7361, 0.5, 0.7361, 1.0, 0.7222, 1.0, 0.7222, 0.5, 0.7222, 0.5, 0.7222, 1.0, 0.7083, 1.0, 0.7083, 0.5, 0.7083, 0.5, 0.7083, 1.0, 0.6944, 1.0, 0.6944, 0.5, 0.6944, 0.5, 0.6944, 1.0, 0.6806, 1.0, 0.6806, 0.5, 0.6806, 0.5, 0.6806, 1.0, 0.6667, 1.0, 0.6667, 0.5, 0.6667, 0.5, 0.6667, 1.0, 0.6528, 1.0, 0.6528, 0.5, 0.6528, 0.5, 0.6528, 1.0, 0.6389, 1.0, 0.6389, 0.5, 0.6389, 0.5, 0.6389, 1.0, 0.625, 1.0, 0.625, 0.5, 0.625, 0.5, 0.625, 1.0, 0.6111, 1.0, 0.6111, 0.5, 0.6111, 0.5, 0.6111, 1.0, 0.5972, 1.0, 0.5972, 0.5, 0.5972, 0.5, 0.5972, 1.0, 0.5833, 1.0, 0.5833, 0.5, 0.5833, 0.5, 0.5833, 1.0, 0.5694, 1.0, 0.5694, 0.5, 0.5694, 0.5, 0.5694, 1.0, 0.5556, 1.0, 0.5556, 0.5, 0.5556, 0.5, 0.5556, 1.0, 0.5417, 1.0, 0.5417, 0.5, 0.5417, 0.5, 0.5417, 1.0, 0.5278, 1.0, 0.5278, 0.5, 0.5278, 0.5, 0.5278, 1.0, 0.5139, 1.0, 0.5139, 0.5, 0.5139, 0.5, 0.5139, 1.0, 0.5, 1.0, 0.5, 0.5, 0.5, 0.5, 0.5, 1.0, 0.4861, 1.0, 0.4861, 0.5, 0.4861, 0.5, 0.4861, 1.0, 0.4722, 1.0, 0.4722, 0.5, 0.4722, 0.5, 0.4722, 1.0, 0.4583, 1.0, 0.4583, 0.5, 0.4583, 0.5, 0.4583, 1.0, 0.4444, 1.0, 0.4444, 0.5, 0.4444, 0.5, 0.4444, 1.0, 0.4306, 1.0, 0.4306, 0.5, 0.4306, 0.5, 0.4306, 1.0, 0.4167, 1.0, 0.4167, 0.5, 0.4167, 0.5, 0.4167, 1.0, 0.4028, 1.0, 0.4028, 0.5, 0.4028, 0.5, 0.4028, 1.0, 0.3889, 1.0, 0.3889, 0.5, 0.3889, 0.5, 0.3889, 1.0, 0.375, 1.0, 0.375, 0.5, 0.375, 0.5, 0.375, 1.0, 0.3611, 1.0, 0.3611, 0.5, 0.3611, 0.5, 0.3611, 1.0, 0.3472, 1.0, 0.3472, 0.5, 0.3472, 0.5, 0.3472, 1.0, 0.3333, 1.0, 0.3333, 0.5, 0.3333, 0.5, 0.3333, 1.0, 0.3194, 1.0, 0.3194, 0.5, 0.3194, 0.5, 0.3194, 1.0, 0.3056, 1.0, 0.3056, 0.5, 0.3056, 0.5, 0.3056, 1.0, 0.2917, 1.0, 0.2917, 0.5, 0.2917, 0.5, 0.2917, 1.0, 0.2778, 1.0, 0.2778, 0.5, 0.2778, 0.5, 0.2778, 1.0, 0.2639, 1.0, 0.2639, 0.5, 0.2639, 0.5, 0.2639, 1.0, 0.25, 1.0, 0.25, 0.5, 0.25, 0.5, 0.25, 1.0, 0.2361, 1.0, 0.2361, 0.5, 0.2361, 0.5, 0.2361, 1.0, 0.2222, 1.0, 0.2222, 0.5, 0.2222, 0.5, 0.2222, 1.0, 0.2083, 1.0, 0.2083, 0.5, 0.2083, 0.5, 0.2083, 1.0, 0.1944, 1.0, 0.1944, 0.5, 0.1944, 0.5, 0.1944, 1.0, 0.1806, 1.0, 0.1806, 0.5, 0.1806, 0.5, 0.1806, 1.0, 0.1667, 1.0, 0.1667, 0.5, 0.1667, 0.5, 0.1667, 1.0, 0.1528, 1.0, 0.1528, 0.5, 0.1528, 0.5, 0.1528, 1.0, 0.1389, 1.0, 0.1389, 0.5, 0.1389, 0.5, 0.1389, 1.0, 0.125, 1.0, 0.125, 0.5, 0.125, 0.5, 0.125, 1.0, 0.1111, 1.0, 0.1111, 0.5, 0.1111, 0.5, 0.1111, 1.0, 0.09722, 1.0, 0.09722, 0.5, 0.09722, 0.5, 0.09722, 1.0, 0.08333, 1.0, 0.08333, 0.5, 0.08333, 0.5, 0.08333, 1.0, 0.06944, 1.0, 0.06944, 0.5, 0.06944, 0.5, 0.06944, 1.0, 0.05556, 1.0, 0.05556, 0.5, 0.05556, 0.5, 0.05556, 1.0, 0.04167, 1.0, 0.04167, 0.5, 0.04167, 0.5, 0.04167, 1.0, 0.02778, 1.0, 0.02778, 0.5, 0.2653, 0.4253, 0.25, 0.4717, 0.2347, 0.4253, 0.2115, 0.4683, 0.2045, 0.4199, 0.1742, 0.4583, 0.1756, 0.4095, 0.1392, 0.442, 0.1491, 0.3941, 0.1075, 0.4198, 0.1256, 0.3744, 0.08017, 0.3925, 0.1059, 0.3509, 0.058, 0.3608, 0.09055, 0.3244, 0.04167, 0.3258, 0.08006, 0.2955, 0.03167, 0.2885, 0.07473, 0.2653, 0.0283, 0.25, 0.07473, 0.2347, 0.03167, 0.2115, 0.08006, 0.2045, 0.04167, 0.1742, 0.09055, 0.1756, 0.058, 0.1392, 0.1059, 0.1491, 0.08017, 0.1075, 0.1256, 0.1256, 0.1075, 0.08017, 0.1491, 0.1059, 0.1392, 0.058, 0.1756, 0.09055, 0.1742, 0.04167, 0.2045, 0.08006, 0.2115, 0.03167, 0.2347, 0.07473, 0.25, 0.0283, 0.2653, 0.07473, 0.2885, 0.03167, 0.2955, 0.08006, 0.3258, 0.04167, 0.3244, 0.09055, 0.3608, 0.058, 0.3509, 0.1059, 0.3925, 0.08017, 0.3744, 0.1256, 0.4198, 0.1075, 0.3941, 0.1491, 0.442, 0.1392, 0.4095, 0.1756, 0.4583, 0.1742, 0.4199, 0.2045, 0.4683, 0.2115, 0.4253, 0.2347, 0.4717, 0.25, 0.4253, 0.2653, 0.4683, 0.2885, 0.4199, 0.2955, 0.4583, 0.3258, 0.4095, 0.3244, 0.442, 0.3608, 0.3941, 0.3509, 0.4198, 0.3925, 0.3744, 0.3744, 0.3925, 0.4198, 0.3509, 0.3941, 0.3608, 0.442, 0.3244, 0.4095, 0.3258, 0.4583, 0.2955, 0.4199, 0.2885, 0.4683, 0.02778, 0.5, 0.02778, 1.0, 0.01389, 1.0, 0.01389, 0.5, 0.01389, 0.5, 0.01389, 1.0, -4.042e-07, 1.0, -4.042e-07, 0.5, 0.75, 0.49, 0.7709, 0.4891, 0.7917, 0.4864, 0.8121, 0.4818, 0.8321, 0.4755, 0.8514, 0.4675, 0.87, 0.4578, 0.8877, 0.4466, 0.9043, 0.4339, 0.9197, 0.4197, 0.9339, 0.4043, 0.9466, 0.3877, 0.9578, 0.37, 0.9675, 0.3514, 0.9755, 0.3321, 0.9818, 0.3121, 0.9864, 0.2917, 0.9891, 0.2709, 0.99, 0.25, 0.9891, 0.2291, 0.9864, 0.2083, 0.9818, 0.1879, 0.9755, 0.1679, 0.9675, 0.1486, 0.9578, 0.13, 0.9466, 0.1123, 0.9339, 0.09573, 0.9197, 0.08029, 0.9043, 0.06615, 0.8877, 0.0534, 0.87, 0.04215, 0.8514, 0.03249, 0.8321, 0.02447, 0.8121, 0.01818, 0.7917, 0.01365, 0.7709, 0.01091, 0.75, 0.01, 0.7291, 0.01091, 0.7083, 0.01365, 0.6879, 0.01818, 0.6679, 0.02447, 0.6486, 0.03249, 0.63, 0.04215, 0.6123, 0.0534, 0.5957, 0.06615, 0.5803, 0.08029, 0.5661, 0.09573, 0.5534, 0.1123, 0.5422, 0.13, 0.5325, 0.1486, 0.5245, 0.1679, 0.5182, 0.1879, 0.5136, 0.2083, 0.5109, 0.2291, 0.51, 0.25, 0.5109, 0.2709, 0.5136, 0.2917, 0.5182, 0.3121, 0.5245, 0.3321, 0.5325, 0.3514, 0.5422, 0.37, 0.5534, 0.3877, 0.5661, 0.4043, 0.5803, 0.4197, 0.5957, 0.4339, 0.6123, 0.4466, 0.63, 0.4578, 0.6486, 0.4675, 0.6679, 0.4755, 0.6879, 0.4818, 0.7083, 0.4864, 0.7291, 0.4891, 0.3058, 0.4702, 0.2939, 0.4807, 0.2939, 0.4807, 0.3058, 0.4702, 0.4807, 0.2939, 0.4702, 0.3058, 0.4702, 0.3058, 0.4807, 0.2939, 0.3828, 0.06566, 0.3985, 0.06812, 0.3985, 0.06812, 0.3828, 0.06566, 0.1354, 0.0451, 0.1512, 0.0454, 0.1512, 0.0454, 0.1354, 0.0451, 0.02342, 0.2667, 0.01523, 0.2532, 0.01523, 0.2532, 0.02342, 0.2667, 0.2985, 0.4427, 0.3058, 0.4702, 0.3058, 0.4702, 0.2985, 0.4427, 0.1667, 0.4695, 0.1568, 0.4572, 0.1568, 0.4572, 0.1667, 0.4695, 0.4689, 0.2916, 0.4807, 0.2939, 0.4807, 0.2939, 0.4689, 0.2916, 0.3665, 0.08894, 0.3828, 0.06566, 0.3828, 0.06566, 0.3665, 0.08894, 0.1411, 0.05556, 0.1354, 0.0451, 0.1354, 0.0451, 0.1411, 0.05556, 0.05176, 0.2643, 0.02342, 0.2667, 0.02342, 0.2667, 0.05176, 0.2643, 0.2939, 0.4807, 0.2916, 0.4689, 0.2916, 0.4689, 0.2939, 0.4807, 0.171, 0.4584, 0.1667, 0.4695, 0.1667, 0.4695, 0.171, 0.4584, 0.4702, 0.3058, 0.4427, 0.2985, 0.4427, 0.2985, 0.4702, 0.3058, 0.3985, 0.06812, 0.391, 0.07742, 0.391, 0.07742, 0.3985, 0.06812, 0.1512, 0.0454, 0.1633, 0.07117, 0.1633, 0.07117, 0.1512, 0.0454, 0.01523, 0.2532, 0.02716, 0.2529, 0.02716, 0.2529, 0.01523, 0.2532, 0.2916, 0.4689, 0.2985, 0.4427, 0.2985, 0.4427, 0.2916, 0.4689, 0.1568, 0.4572, 0.1687, 0.4314, 0.1687, 0.4314, 0.1568, 0.4572, 0.4427, 0.2985, 0.4689, 0.2916, 0.4689, 0.2916, 0.4427, 0.2985, 0.391, 0.07742, 0.3665, 0.08894, 0.3665, 0.08894, 0.391, 0.07742, 0.1633, 0.07117, 0.1411, 0.05556, 0.1411, 0.05556, 0.1633, 0.07117, 0.02716, 0.2529, 0.05176, 0.2643, 0.05176, 0.2643, 0.02716, 0.2529, 0.1687, 0.4314, 0.171, 0.4584, 0.171, 0.4584, 0.1687, 0.4314, 0.2876, 0.4818, 0.2729, 0.476, 0.2729, 0.476, 0.2876, 0.4818, 0.4686, 0.3118, 0.4717, 0.3273, 0.4717, 0.3273, 0.4686, 0.3118, 0.4033, 0.07219, 0.4085, 0.08719, 0.4085, 0.08719, 0.4033, 0.07219, 0.1568, 0.04281, 0.1667, 0.03047, 0.1667, 0.03047, 0.1568, 0.04281, 0.01523, 0.2468, 0.02342, 0.2333, 0.02342, 0.2333, 0.01523, 0.2468, 0.2858, 0.47, 0.2876, 0.4818, 0.2876, 0.4818, 0.2858, 0.47, 0.1512, 0.4546, 0.1354, 0.4549, 0.1354, 0.4549, 0.1512, 0.4546, 0.4412, 0.3044, 0.4686, 0.3118, 0.4686, 0.3118, 0.4412, 0.3044, 0.3955, 0.08117, 0.4033, 0.07219, 0.4033, 0.07219, 0.3955, 0.08117, 0.1687, 0.06861, 0.1568, 0.04281, 0.1568, 0.04281, 0.1687, 0.06861, 0.02716, 0.2471, 0.01523, 0.2468, 0.01523, 0.2468, 0.02716, 0.2471, 0.2729, 0.476, 0.2703, 0.4477, 0.2703, 0.4477, 0.2729, 0.476, 0.1633, 0.4288, 0.1512, 0.4546, 0.1512, 0.4546, 0.1633, 0.4288, 0.4717, 0.3273, 0.4604, 0.3235, 0.4604, 0.3235, 0.4717, 0.3273, 0.4085, 0.08719, 0.3884, 0.1073, 0.3884, 0.1073, 0.4085, 0.08719, 0.1667, 0.03047, 0.171, 0.0416, 0.171, 0.0416, 0.1667, 0.03047, 0.02342, 0.2333, 0.05176, 0.2357, 0.05176, 0.2357, 0.02342, 0.2333, 0.2703, 0.4477, 0.2858, 0.47, 0.2858, 0.47, 0.2703, 0.4477, 0.1354, 0.4549, 0.1411, 0.4444, 0.1411, 0.4444, 0.1354, 0.4549, 0.4604, 0.3235, 0.4412, 0.3044, 0.4412, 0.3044, 0.4604, 0.3235, 0.3884, 0.1073, 0.3955, 0.08117, 0.3955, 0.08117, 0.3884, 0.1073, 0.171, 0.0416, 0.1687, 0.06861, 0.1687, 0.06861, 0.171, 0.0416, 0.05176, 0.2357, 0.02716, 0.2471, 0.02716, 0.2471, 0.05176, 0.2357, 0.1411, 0.4444, 0.1633, 0.4288, 0.1633, 0.4288, 0.1411, 0.4444, 0.2667, 0.4766, 0.2532, 0.4848, 0.2532, 0.4848, 0.2667, 0.4766, 0.4695, 0.3333, 0.4572, 0.3432, 0.4572, 0.3432, 0.4695, 0.3333, 0.4128, 0.09153, 0.4278, 0.09667, 0.4278, 0.09667, 0.4128, 0.09153, 0.1727, 0.0283, 0.1882, 0.03136, 0.1882, 0.03136, 0.1727, 0.0283, 0.02395, 0.2271, 0.01824, 0.2124, 0.01824, 0.2124, 0.02395, 0.2271, 0.2643, 0.4482, 0.2667, 0.4766, 0.2667, 0.4766, 0.2643, 0.4482, 0.1299, 0.4517, 0.1222, 0.4379, 0.1222, 0.4379, 0.1299, 0.4517, 0.4584, 0.329, 0.4695, 0.3333, 0.4695, 0.3333, 0.4584, 0.329, 0.3927, 0.1116, 0.4128, 0.09153, 0.4128, 0.09153, 0.3927, 0.1116, 0.1765, 0.0396, 0.1727, 0.0283, 0.1727, 0.0283, 0.1765, 0.0396, 0.05229, 0.2297, 0.02395, 0.2271, 0.02395, 0.2271, 0.05229, 0.2297, 0.2532, 0.4848, 0.2529, 0.4728, 0.2529, 0.4728, 0.2532, 0.4848, 0.1361, 0.4415, 0.1299, 0.4517, 0.1299, 0.4517, 0.1361, 0.4415, 0.4572, 0.3432, 0.4314, 0.3313, 0.4314, 0.3313, 0.4572, 0.3432, 0.4278, 0.09667, 0.4188, 0.1045, 0.4188, 0.1045, 0.4278, 0.09667, 0.1882, 0.03136, 0.1956, 0.05882, 0.1956, 0.05882, 0.1882, 0.03136, 0.01824, 0.2124, 0.03004, 0.2142, 0.03004, 0.2142, 0.01824, 0.2124, 0.2529, 0.4728, 0.2643, 0.4482, 0.2643, 0.4482, 0.2529, 0.4728, 0.1222, 0.4379, 0.1385, 0.4145, 0.1385, 0.4145, 0.1222, 0.4379, 0.4314, 0.3313, 0.4584, 0.329, 0.4584, 0.329, 0.4314, 0.3313, 0.4188, 0.1045, 0.3927, 0.1116, 0.3927, 0.1116, 0.4188, 0.1045, 0.1956, 0.05882, 0.1765, 0.0396, 0.1765, 0.0396, 0.1956, 0.05882, 0.03004, 0.2142, 0.05229, 0.2297, 0.05229, 0.2297, 0.03004, 0.2142, 0.1385, 0.4145, 0.1361, 0.4415, 0.1361, 0.4415, 0.1385, 0.4145, 0.25, 0.4717, 0.2653, 0.4253, 0.2643, 0.4482, 0.2529, 0.4728, 0.2653, 0.4253, 0.2709, 0.4891, 0.2667, 0.4766, 0.2643, 0.4482, 0.2709, 0.4891, 0.25, 0.49, 0.2532, 0.4848, 0.2667, 0.4766, 0.25, 0.49, 0.25, 0.4717, 0.2529, 0.4728, 0.2532, 0.4848, 0.2653, 0.4253, 0.2885, 0.4683, 0.2858, 0.47, 0.2703, 0.4477, 0.2885, 0.4683, 0.2917, 0.4864, 0.2876, 0.4818, 0.2858, 0.47, 0.2917, 0.4864, 0.2709, 0.4891, 0.2729, 0.476, 0.2876, 0.4818, 0.2709, 0.4891, 0.2653, 0.4253, 0.2703, 0.4477, 0.2729, 0.476, 0.2885, 0.4683, 0.2955, 0.4199, 0.2985, 0.4427, 0.2916, 0.4689, 0.2955, 0.4199, 0.3121, 0.4818, 0.3058, 0.4702, 0.2985, 0.4427, 0.3121, 0.4818, 0.2917, 0.4864, 0.2939, 0.4807, 0.3058, 0.4702, 0.2917, 0.4864, 0.2885, 0.4683, 0.2916, 0.4689, 0.2939, 0.4807, 0.2955, 0.4199, 0.3258, 0.4583, 0.3235, 0.4604, 0.3044, 0.4412, 0.3258, 0.4583, 0.3321, 0.4755, 0.3273, 0.4717, 0.3235, 0.4604, 0.3321, 0.4755, 0.3121, 0.4818, 0.3118, 0.4686, 0.3273, 0.4717, 0.3121, 0.4818, 0.2955, 0.4199, 0.3044, 0.4412, 0.3118, 0.4686, 0.3258, 0.4583, 0.3244, 0.4095, 0.3313, 0.4314, 0.329, 0.4584, 0.3244, 0.4095, 0.3514, 0.4675, 0.3432, 0.4572, 0.3313, 0.4314, 0.3514, 0.4675, 0.3321, 0.4755, 0.3333, 0.4695, 0.3432, 0.4572, 0.3321, 0.4755, 0.3258, 0.4583, 0.329, 0.4584, 0.3333, 0.4695, 0.3244, 0.4095, 0.3608, 0.442, 0.3589, 0.4444, 0.3367, 0.4288, 0.3608, 0.442, 0.37, 0.4578, 0.3646, 0.4549, 0.3589, 0.4444, 0.37, 0.4578, 0.3514, 0.4675, 0.3488, 0.4546, 0.3646, 0.4549, 0.3514, 0.4675, 0.3244, 0.4095, 0.3367, 0.4288, 0.3488, 0.4546, 0.3608, 0.442, 0.3509, 0.3941, 0.3615, 0.4145, 0.3639, 0.4415, 0.3509, 0.3941, 0.3877, 0.4466, 0.3778, 0.4379, 0.3615, 0.4145, 0.3877, 0.4466, 0.37, 0.4578, 0.3701, 0.4517, 0.3778, 0.4379, 0.37, 0.4578, 0.3608, 0.442, 0.3639, 0.4415, 0.3701, 0.4517, 0.3509, 0.3941, 0.3925, 0.4198, 0.391, 0.4226, 0.3665, 0.4111, 0.3925, 0.4198, 0.4043, 0.4339, 0.3985, 0.4319, 0.391, 0.4226, 0.4043, 0.4339, 0.3877, 0.4466, 0.3828, 0.4343, 0.3985, 0.4319, 0.3877, 0.4466, 0.3509, 0.3941, 0.3665, 0.4111, 0.3828, 0.4343, 0.3925, 0.4198, 0.3744, 0.3744, 0.3884, 0.3927, 0.3955, 0.4188, 0.3744, 0.3744, 0.4197, 0.4197, 0.4085, 0.4128, 0.3884, 0.3927, 0.4197, 0.4197, 0.4043, 0.4339, 0.4033, 0.4278, 0.4085, 0.4128, 0.4043, 0.4339, 0.3925, 0.4198, 0.3955, 0.4188, 0.4033, 0.4278, 0.3744, 0.3744, 0.4198, 0.3925, 0.4188, 0.3955, 0.3927, 0.3884, 0.4198, 0.3925, 0.4339, 0.4043, 0.4278, 0.4033, 0.4188, 0.3955, 0.4339, 0.4043, 0.4197, 0.4197, 0.4128, 0.4085, 0.4278, 0.4033, 0.4197, 0.4197, 0.3744, 0.3744, 0.3927, 0.3884, 0.4128, 0.4085, 0.4198, 0.3925, 0.3941, 0.3509, 0.4111, 0.3665, 0.4226, 0.391, 0.3941, 0.3509, 0.4466, 0.3877, 0.4343, 0.3828, 0.4111, 0.3665, 0.4466, 0.3877, 0.4339, 0.4043, 0.4319, 0.3985, 0.4343, 0.3828, 0.4339, 0.4043, 0.4198, 0.3925, 0.4226, 0.391, 0.4319, 0.3985, 0.3941, 0.3509, 0.442, 0.3608, 0.4415, 0.3639, 0.4145, 0.3615, 0.442, 0.3608, 0.4578, 0.37, 0.4517, 0.3701, 0.4415, 0.3639, 0.4578, 0.37, 0.4466, 0.3877, 0.4379, 0.3778, 0.4517, 0.3701, 0.4466, 0.3877, 0.3941, 0.3509, 0.4145, 0.3615, 0.4379, 0.3778, 0.442, 0.3608, 0.4095, 0.3244, 0.4288, 0.3367, 0.4444, 0.3589, 0.4095, 0.3244, 0.4675, 0.3514, 0.4546, 0.3488, 0.4288, 0.3367, 0.4675, 0.3514, 0.4578, 0.37, 0.4549, 0.3646, 0.4546, 0.3488, 0.4578, 0.37, 0.442, 0.3608, 0.4444, 0.3589, 0.4549, 0.3646, 0.4095, 0.3244, 0.4583, 0.3258, 0.4584, 0.329, 0.4314, 0.3313, 0.4583, 0.3258, 0.4755, 0.3321, 0.4695, 0.3333, 0.4584, 0.329, 0.4755, 0.3321, 0.4675, 0.3514, 0.4572, 0.3432, 0.4695, 0.3333, 0.4675, 0.3514, 0.4095, 0.3244, 0.4314, 0.3313, 0.4572, 0.3432, 0.4583, 0.3258, 0.4199, 0.2955, 0.4412, 0.3044, 0.4604, 0.3235, 0.4199, 0.2955, 0.4818, 0.3121, 0.4686, 0.3118, 0.4412, 0.3044, 0.4818, 0.3121, 0.4755, 0.3321, 0.4717, 0.3273, 0.4686, 0.3118, 0.4755, 0.3321, 0.4583, 0.3258, 0.4604, 0.3235, 0.4717, 0.3273, 0.4199, 0.2955, 0.4683, 0.2885, 0.4689, 0.2916, 0.4427, 0.2985, 0.4683, 0.2885, 0.4864, 0.2917, 0.4807, 0.2939, 0.4689, 0.2916, 0.4864, 0.2917, 0.4818, 0.3121, 0.4702, 0.3058, 0.4807, 0.2939, 0.4818, 0.3121, 0.4199, 0.2955, 0.4427, 0.2985, 0.4702, 0.3058, 0.4683, 0.2885, 0.4253, 0.2653, 0.4477, 0.2703, 0.47, 0.2858, 0.4253, 0.2653, 0.4891, 0.2709, 0.476, 0.2729, 0.4477, 0.2703, 0.4891, 0.2709, 0.4864, 0.2917, 0.4818, 0.2876, 0.476, 0.2729, 0.4864, 0.2917, 0.4683, 0.2885, 0.47, 0.2858, 0.4818, 0.2876, 0.4253, 0.2653, 0.4717, 0.25, 0.4728, 0.2529, 0.4482, 0.2643, 0.4717, 0.25, 0.49, 0.25, 0.4848, 0.2532, 0.4728, 0.2529, 0.49, 0.25, 0.4891, 0.2709, 0.4766, 0.2667, 0.4848, 0.2532, 0.4891, 0.2709, 0.4253, 0.2653, 0.4482, 0.2643, 0.4766, 0.2667, 0.4717, 0.25, 0.4253, 0.2347, 0.4482, 0.2357, 0.4728, 0.2471, 0.4253, 0.2347, 0.4891, 0.2291, 0.4766, 0.2333, 0.4482, 0.2357, 0.4891, 0.2291, 0.49, 0.25, 0.4848, 0.2468, 0.4766, 0.2333, 0.49, 0.25, 0.4717, 0.25, 0.4728, 0.2471, 0.4848, 0.2468, 0.4253, 0.2347, 0.4683, 0.2115, 0.47, 0.2142, 0.4477, 0.2297, 0.4683, 0.2115, 0.4864, 0.2083, 0.4818, 0.2124, 0.47, 0.2142, 0.4864, 0.2083, 0.4891, 0.2291, 0.476, 0.2271, 0.4818, 0.2124, 0.4891, 0.2291, 0.4253, 0.2347, 0.4477, 0.2297, 0.476, 0.2271, 0.4683, 0.2115, 0.4199, 0.2045, 0.4427, 0.2015, 0.4689, 0.2084, 0.4199, 0.2045, 0.4818, 0.1879, 0.4702, 0.1942, 0.4427, 0.2015, 0.4818, 0.1879, 0.4864, 0.2083, 0.4807, 0.2061, 0.4702, 0.1942, 0.4864, 0.2083, 0.4683, 0.2115, 0.4689, 0.2084, 0.4807, 0.2061, 0.4199, 0.2045, 0.4583, 0.1742, 0.4604, 0.1765, 0.4412, 0.1956, 0.4583, 0.1742, 0.4755, 0.1679, 0.4717, 0.1727, 0.4604, 0.1765, 0.4755, 0.1679, 0.4818, 0.1879, 0.4686, 0.1882, 0.4717, 0.1727, 0.4818, 0.1879, 0.4199, 0.2045, 0.4412, 0.1956, 0.4686, 0.1882, 0.4583, 0.1742, 0.4095, 0.1756, 0.4314, 0.1687, 0.4584, 0.171, 0.4095, 0.1756, 0.4675, 0.1486, 0.4572, 0.1568, 0.4314, 0.1687, 0.4675, 0.1486, 0.4755, 0.1679, 0.4695, 0.1667, 0.4572, 0.1568, 0.4755, 0.1679, 0.4583, 0.1742, 0.4584, 0.171, 0.4695, 0.1667, 0.4095, 0.1756, 0.442, 0.1392, 0.4444, 0.1411, 0.4288, 0.1633, 0.442, 0.1392, 0.4578, 0.13, 0.4549, 0.1354, 0.4444, 0.1411, 0.4578, 0.13, 0.4675, 0.1486, 0.4546, 0.1512, 0.4549, 0.1354, 0.4675, 0.1486, 0.4095, 0.1756, 0.4288, 0.1633, 0.4546, 0.1512, 0.442, 0.1392, 0.3941, 0.1491, 0.4145, 0.1385, 0.4415, 0.1361, 0.3941, 0.1491, 0.4466, 0.1123, 0.4379, 0.1222, 0.4145, 0.1385, 0.4466, 0.1123, 0.4578, 0.13, 0.4517, 0.1299, 0.4379, 0.1222, 0.4578, 0.13, 0.442, 0.1392, 0.4415, 0.1361, 0.4517, 0.1299, 0.3941, 0.1491, 0.4198, 0.1075, 0.4226, 0.109, 0.4111, 0.1335, 0.4198, 0.1075, 0.4339, 0.09573, 0.4319, 0.1015, 0.4226, 0.109, 0.4339, 0.09573, 0.4466, 0.1123, 0.4343, 0.1172, 0.4319, 0.1015, 0.4466, 0.1123, 0.3941, 0.1491, 0.4111, 0.1335, 0.4343, 0.1172, 0.4198, 0.1075, 0.3744, 0.1256, 0.3927, 0.1116, 0.4188, 0.1045, 0.3744, 0.1256, 0.4197, 0.08029, 0.4128, 0.09153, 0.3927, 0.1116, 0.4197, 0.08029, 0.4339, 0.09573, 0.4278, 0.09667, 0.4128, 0.09153, 0.4339, 0.09573, 0.4198, 0.1075, 0.4188, 0.1045, 0.4278, 0.09667, 0.3744, 0.1256, 0.3925, 0.08017, 0.3955, 0.08117, 0.3884, 0.1073, 0.3925, 0.08017, 0.4043, 0.06615, 0.4033, 0.07219, 0.3955, 0.08117, 0.4043, 0.06615, 0.4197, 0.08029, 0.4085, 0.08719, 0.4033, 0.07219, 0.4197, 0.08029, 0.3744, 0.1256, 0.3884, 0.1073, 0.4085, 0.08719, 0.3925, 0.08017, 0.3509, 0.1059, 0.3665, 0.08894, 0.391, 0.07742, 0.3509, 0.1059, 0.3877, 0.0534, 0.3828, 0.06566, 0.3665, 0.08894, 0.3877, 0.0534, 0.4043, 0.06615, 0.3985, 0.06812, 0.3828, 0.06566, 0.4043, 0.06615, 0.3925, 0.08017, 0.391, 0.07742, 0.3985, 0.06812, 0.3509, 0.1059, 0.3608, 0.058, 0.3639, 0.05847, 0.3615, 0.08548, 0.3608, 0.058, 0.37, 0.04215, 0.3701, 0.04826, 0.3639, 0.05847, 0.37, 0.04215, 0.3877, 0.0534, 0.3778, 0.06215, 0.3701, 0.04826, 0.3877, 0.0534, 0.3509, 0.1059, 0.3615, 0.08548, 0.3778, 0.06215, 0.3608, 0.058, 0.3244, 0.09055, 0.3367, 0.07117, 0.3589, 0.05556, 0.3244, 0.09055, 0.3514, 0.03249, 0.3488, 0.0454, 0.3367, 0.07117, 0.3514, 0.03249, 0.37, 0.04215, 0.3646, 0.0451, 0.3488, 0.0454, 0.37, 0.04215, 0.3608, 0.058, 0.3589, 0.05556, 0.3646, 0.0451, 0.3244, 0.09055, 0.3258, 0.04167, 0.329, 0.0416, 0.3313, 0.06861, 0.3258, 0.04167, 0.3321, 0.02447, 0.3333, 0.03047, 0.329, 0.0416, 0.3321, 0.02447, 0.3514, 0.03249, 0.3432, 0.04281, 0.3333, 0.03047, 0.3514, 0.03249, 0.3244, 0.09055, 0.3313, 0.06861, 0.3432, 0.04281, 0.3258, 0.04167, 0.2955, 0.08006, 0.3044, 0.05882, 0.3235, 0.0396, 0.2955, 0.08006, 0.3121, 0.01818, 0.3118, 0.03136, 0.3044, 0.05882, 0.3121, 0.01818, 0.3321, 0.02447, 0.3273, 0.0283, 0.3118, 0.03136, 0.3321, 0.02447, 0.3258, 0.04167, 0.3235, 0.0396, 0.3273, 0.0283, 0.2955, 0.08006, 0.2885, 0.03167, 0.2916, 0.03105, 0.2985, 0.05726, 0.2885, 0.03167, 0.2917, 0.01365, 0.2939, 0.01934, 0.2916, 0.03105, 0.2917, 0.01365, 0.3121, 0.01818, 0.3058, 0.02977, 0.2939, 0.01934, 0.3121, 0.01818, 0.2955, 0.08006, 0.2985, 0.05726, 0.3058, 0.02977, 0.2885, 0.03167, 0.2653, 0.07473, 0.2703, 0.05229, 0.2858, 0.03004, 0.2653, 0.07473, 0.2709, 0.01091, 0.2729, 0.02395, 0.2703, 0.05229, 0.2709, 0.01091, 0.2917, 0.01365, 0.2876, 0.01824, 0.2729, 0.02395, 0.2917, 0.01365, 0.2885, 0.03167, 0.2858, 0.03004, 0.2876, 0.01824, 0.2653, 0.07473, 0.25, 0.0283, 0.2529, 0.02716, 0.2643, 0.05176, 0.25, 0.0283, 0.25, 0.01, 0.2532, 0.01523, 0.2529, 0.02716, 0.25, 0.01, 0.2709, 0.01091, 0.2667, 0.02342, 0.2532, 0.01523, 0.2709, 0.01091, 0.2653, 0.07473, 0.2643, 0.05176, 0.2667, 0.02342, 0.25, 0.0283, 0.2347, 0.07473, 0.2357, 0.05176, 0.2471, 0.02716, 0.2347, 0.07473, 0.2291, 0.01091, 0.2333, 0.02342, 0.2357, 0.05176, 0.2291, 0.01091, 0.25, 0.01, 0.2468, 0.01523, 0.2333, 0.02342, 0.25, 0.01, 0.25, 0.0283, 0.2471, 0.02716, 0.2468, 0.01523, 0.2347, 0.07473, 0.2115, 0.03167, 0.2142, 0.03004, 0.2297, 0.05229, 0.2115, 0.03167, 0.2083, 0.01365, 0.2124, 0.01824, 0.2142, 0.03004, 0.2083, 0.01365, 0.2291, 0.01091, 0.2271, 0.02395, 0.2124, 0.01824, 0.2291, 0.01091, 0.2347, 0.07473, 0.2297, 0.05229, 0.2271, 0.02395, 0.2115, 0.03167, 0.2045, 0.08006, 0.2015, 0.05726, 0.2084, 0.03105, 0.2045, 0.08006, 0.1879, 0.01818, 0.1942, 0.02977, 0.2015, 0.05726, 0.1879, 0.01818, 0.2083, 0.01365, 0.2061, 0.01934, 0.1942, 0.02977, 0.2083, 0.01365, 0.2115, 0.03167, 0.2084, 0.03105, 0.2061, 0.01934, 0.2045, 0.08006, 0.1742, 0.04167, 0.1765, 0.0396, 0.1956, 0.05882, 0.1742, 0.04167, 0.1679, 0.02447, 0.1727, 0.0283, 0.1765, 0.0396, 0.1679, 0.02447, 0.1879, 0.01818, 0.1882, 0.03136, 0.1727, 0.0283, 0.1879, 0.01818, 0.2045, 0.08006, 0.1956, 0.05882, 0.1882, 0.03136, 0.1742, 0.04167, 0.1756, 0.09055, 0.1687, 0.06861, 0.171, 0.0416, 0.1756, 0.09055, 0.1486, 0.03249, 0.1568, 0.04281, 0.1687, 0.06861, 0.1486, 0.03249, 0.1679, 0.02447, 0.1667, 0.03047, 0.1568, 0.04281, 0.1679, 0.02447, 0.1742, 0.04167, 0.171, 0.0416, 0.1667, 0.03047, 0.1756, 0.09055, 0.1392, 0.058, 0.1411, 0.05556, 0.1633, 0.07117, 0.1392, 0.058, 0.13, 0.04215, 0.1354, 0.0451, 0.1411, 0.05556, 0.13, 0.04215, 0.1486, 0.03249, 0.1512, 0.0454, 0.1354, 0.0451, 0.1486, 0.03249, 0.1756, 0.09055, 0.1633, 0.07117, 0.1512, 0.0454, 0.1392, 0.058, 0.1491, 0.1059, 0.1385, 0.08548, 0.1361, 0.05847, 0.1491, 0.1059, 0.1123, 0.0534, 0.1222, 0.06215, 0.1385, 0.08548, 0.1123, 0.0534, 0.13, 0.04215, 0.1299, 0.04826, 0.1222, 0.06215, 0.13, 0.04215, 0.1392, 0.058, 0.1361, 0.05847, 0.1299, 0.04826, 0.1491, 0.1059, 0.1075, 0.08017, 0.109, 0.07742, 0.1335, 0.08894, 0.1075, 0.08017, 0.09573, 0.06615, 0.1015, 0.06812, 0.109, 0.07742, 0.09573, 0.06615, 0.1123, 0.0534, 0.1172, 0.06566, 0.1015, 0.06812, 0.1123, 0.0534, 0.1491, 0.1059, 0.1335, 0.08894, 0.1172, 0.06566, 0.1075, 0.08017, 0.1256, 0.1256, 0.1116, 0.1073, 0.1045, 0.08117, 0.1256, 0.1256, 0.08029, 0.08029, 0.09153, 0.08719, 0.1116, 0.1073, 0.08029, 0.08029, 0.09573, 0.06615, 0.09667, 0.07219, 0.09153, 0.08719, 0.09573, 0.06615, 0.1075, 0.08017, 0.1045, 0.08117, 0.09667, 0.07219, 0.1256, 0.1256, 0.08017, 0.1075, 0.08117, 0.1045, 0.1073, 0.1116, 0.08017, 0.1075, 0.06615, 0.09573, 0.07219, 0.09667, 0.08117, 0.1045, 0.06615, 0.09573, 0.08029, 0.08029, 0.08719, 0.09153, 0.07219, 0.09667, 0.08029, 0.08029, 0.1256, 0.1256, 0.1073, 0.1116, 0.08719, 0.09153, 0.08017, 0.1075, 0.1059, 0.1491, 0.08894, 0.1335, 0.07742, 0.109, 0.1059, 0.1491, 0.0534, 0.1123, 0.06566, 0.1172, 0.08894, 0.1335, 0.0534, 0.1123, 0.06615, 0.09573, 0.06812, 0.1015, 0.06566, 0.1172, 0.06615, 0.09573, 0.08017, 0.1075, 0.07742, 0.109, 0.06812, 0.1015, 0.1059, 0.1491, 0.058, 0.1392, 0.05847, 0.1361, 0.08548, 0.1385, 0.058, 0.1392, 0.04215, 0.13, 0.04826, 0.1299, 0.05847, 0.1361, 0.04215, 0.13, 0.0534, 0.1123, 0.06215, 0.1222, 0.04826, 0.1299, 0.0534, 0.1123, 0.1059, 0.1491, 0.08548, 0.1385, 0.06215, 0.1222, 0.058, 0.1392, 0.09055, 0.1756, 0.07117, 0.1633, 0.05556, 0.1411, 0.09055, 0.1756, 0.03249, 0.1486, 0.0454, 0.1512, 0.07117, 0.1633, 0.03249, 0.1486, 0.04215, 0.13, 0.0451, 0.1354, 0.0454, 0.1512, 0.04215, 0.13, 0.058, 0.1392, 0.05556, 0.1411, 0.0451, 0.1354, 0.09055, 0.1756, 0.04167, 0.1742, 0.0416, 0.171, 0.06861, 0.1687, 0.04167, 0.1742, 0.02447, 0.1679, 0.03047, 0.1667, 0.0416, 0.171, 0.02447, 0.1679, 0.03249, 0.1486, 0.04281, 0.1568, 0.03047, 0.1667, 0.03249, 0.1486, 0.09055, 0.1756, 0.06861, 0.1687, 0.04281, 0.1568, 0.04167, 0.1742, 0.08006, 0.2045, 0.05882, 0.1956, 0.0396, 0.1765, 0.08006, 0.2045, 0.01818, 0.1879, 0.03136, 0.1882, 0.05882, 0.1956, 0.01818, 0.1879, 0.02447, 0.1679, 0.0283, 0.1727, 0.03136, 0.1882, 0.02447, 0.1679, 0.04167, 0.1742, 0.0396, 0.1765, 0.0283, 0.1727, 0.08006, 0.2045, 0.03167, 0.2115, 0.03105, 0.2084, 0.05726, 0.2015, 0.03167, 0.2115, 0.01365, 0.2083, 0.01934, 0.2061, 0.03105, 0.2084, 0.01365, 0.2083, 0.01818, 0.1879, 0.02977, 0.1942, 0.01934, 0.2061, 0.01818, 0.1879, 0.08006, 0.2045, 0.05726, 0.2015, 0.02977, 0.1942, 0.03167, 0.2115, 0.07473, 0.2347, 0.05229, 0.2297, 0.03004, 0.2142, 0.07473, 0.2347, 0.01091, 0.2291, 0.02395, 0.2271, 0.05229, 0.2297, 0.01091, 0.2291, 0.01365, 0.2083, 0.01824, 0.2124, 0.02395, 0.2271, 0.01365, 0.2083, 0.03167, 0.2115, 0.03004, 0.2142, 0.01824, 0.2124, 0.07473, 0.2347, 0.0283, 0.25, 0.02716, 0.2471, 0.05176, 0.2357, 0.0283, 0.25, 0.01, 0.25, 0.01523, 0.2468, 0.02716, 0.2471, 0.01, 0.25, 0.01091, 0.2291, 0.02342, 0.2333, 0.01523, 0.2468, 0.01091, 0.2291, 0.07473, 0.2347, 0.05176, 0.2357, 0.02342, 0.2333, 0.0283, 0.25, 0.07473, 0.2653, 0.05176, 0.2643, 0.02716, 0.2529, 0.07473, 0.2653, 0.01091, 0.2709, 0.02342, 0.2667, 0.05176, 0.2643, 0.01091, 0.2709, 0.01, 0.25, 0.01523, 0.2532, 0.02342, 0.2667, 0.01, 0.25, 0.0283, 0.25, 0.02716, 0.2529, 0.01523, 0.2532, 0.07473, 0.2653, 0.03167, 0.2885, 0.03004, 0.2858, 0.05229, 0.2703, 0.03167, 0.2885, 0.01365, 0.2917, 0.01824, 0.2876, 0.03004, 0.2858, 0.01365, 0.2917, 0.01091, 0.2709, 0.02395, 0.2729, 0.01824, 0.2876, 0.01091, 0.2709, 0.07473, 0.2653, 0.05229, 0.2703, 0.02395, 0.2729, 0.03167, 0.2885, 0.08006, 0.2955, 0.05726, 0.2985, 0.03105, 0.2916, 0.08006, 0.2955, 0.01818, 0.3121, 0.02977, 0.3058, 0.05726, 0.2985, 0.01818, 0.3121, 0.01365, 0.2917, 0.01934, 0.2939, 0.02977, 0.3058, 0.01365, 0.2917, 0.03167, 0.2885, 0.03105, 0.2916, 0.01934, 0.2939, 0.08006, 0.2955, 0.04167, 0.3258, 0.0396, 0.3235, 0.05882, 0.3044, 0.04167, 0.3258, 0.02447, 0.3321, 0.0283, 0.3273, 0.0396, 0.3235, 0.02447, 0.3321, 0.01818, 0.3121, 0.03136, 0.3118, 0.0283, 0.3273, 0.01818, 0.3121, 0.08006, 0.2955, 0.05882, 0.3044, 0.03136, 0.3118, 0.04167, 0.3258, 0.09055, 0.3244, 0.06861, 0.3313, 0.0416, 0.329, 0.09055, 0.3244, 0.03249, 0.3514, 0.04281, 0.3432, 0.06861, 0.3313, 0.03249, 0.3514, 0.02447, 0.3321, 0.03047, 0.3333, 0.04281, 0.3432, 0.02447, 0.3321, 0.04167, 0.3258, 0.0416, 0.329, 0.03047, 0.3333, 0.09055, 0.3244, 0.058, 0.3608, 0.05556, 0.3589, 0.07117, 0.3367, 0.058, 0.3608, 0.04215, 0.37, 0.0451, 0.3646, 0.05556, 0.3589, 0.04215, 0.37, 0.03249, 0.3514, 0.0454, 0.3488, 0.0451, 0.3646, 0.03249, 0.3514, 0.09055, 0.3244, 0.07117, 0.3367, 0.0454, 0.3488, 0.058, 0.3608, 0.1059, 0.3509, 0.08548, 0.3615, 0.05847, 0.3639, 0.1059, 0.3509, 0.0534, 0.3877, 0.06215, 0.3778, 0.08548, 0.3615, 0.0534, 0.3877, 0.04215, 0.37, 0.04826, 0.3701, 0.06215, 0.3778, 0.04215, 0.37, 0.058, 0.3608, 0.05847, 0.3639, 0.04826, 0.3701, 0.1059, 0.3509, 0.08017, 0.3925, 0.07742, 0.391, 0.08894, 0.3665, 0.08017, 0.3925, 0.06615, 0.4043, 0.06812, 0.3985, 0.07742, 0.391, 0.06615, 0.4043, 0.0534, 0.3877, 0.06566, 0.3828, 0.06812, 0.3985, 0.0534, 0.3877, 0.1059, 0.3509, 0.08894, 0.3665, 0.06566, 0.3828, 0.08017, 0.3925, 0.1256, 0.3744, 0.1073, 0.3884, 0.08117, 0.3955, 0.1256, 0.3744, 0.08029, 0.4197, 0.08719, 0.4085, 0.1073, 0.3884, 0.08029, 0.4197, 0.06615, 0.4043, 0.07219, 0.4033, 0.08719, 0.4085, 0.06615, 0.4043, 0.08017, 0.3925, 0.08117, 0.3955, 0.07219, 0.4033, 0.1256, 0.3744, 0.1075, 0.4198, 0.1045, 0.4188, 0.1116, 0.3927, 0.1075, 0.4198, 0.09573, 0.4339, 0.09667, 0.4278, 0.1045, 0.4188, 0.09573, 0.4339, 0.08029, 0.4197, 0.09153, 0.4128, 0.09667, 0.4278, 0.08029, 0.4197, 0.1256, 0.3744, 0.1116, 0.3927, 0.09153, 0.4128, 0.1075, 0.4198, 0.1491, 0.3941, 0.1335, 0.4111, 0.109, 0.4226, 0.1491, 0.3941, 0.1123, 0.4466, 0.1172, 0.4343, 0.1335, 0.4111, 0.1123, 0.4466, 0.09573, 0.4339, 0.1015, 0.4319, 0.1172, 0.4343, 0.09573, 0.4339, 0.1075, 0.4198, 0.109, 0.4226, 0.1015, 0.4319, 0.1491, 0.3941, 0.1392, 0.442, 0.1361, 0.4415, 0.1385, 0.4145, 0.1392, 0.442, 0.13, 0.4578, 0.1299, 0.4517, 0.1361, 0.4415, 0.13, 0.4578, 0.1123, 0.4466, 0.1222, 0.4379, 0.1299, 0.4517, 0.1123, 0.4466, 0.1491, 0.3941, 0.1385, 0.4145, 0.1222, 0.4379, 0.1392, 0.442, 0.1756, 0.4095, 0.1633, 0.4288, 0.1411, 0.4444, 0.1756, 0.4095, 0.1486, 0.4675, 0.1512, 0.4546, 0.1633, 0.4288, 0.1486, 0.4675, 0.13, 0.4578, 0.1354, 0.4549, 0.1512, 0.4546, 0.13, 0.4578, 0.1392, 0.442, 0.1411, 0.4444, 0.1354, 0.4549, 0.1756, 0.4095, 0.1742, 0.4583, 0.171, 0.4584, 0.1687, 0.4314, 0.1742, 0.4583, 0.1679, 0.4755, 0.1667, 0.4695, 0.171, 0.4584, 0.1679, 0.4755, 0.1486, 0.4675, 0.1568, 0.4572, 0.1667, 0.4695, 0.1486, 0.4675, 0.1756, 0.4095, 0.1687, 0.4314, 0.1568, 0.4572, 0.1742, 0.4583, 0.2045, 0.4199, 0.1956, 0.4412, 0.1765, 0.4604, 0.2045, 0.4199, 0.1879, 0.4818, 0.1882, 0.4686, 0.1956, 0.4412, 0.1879, 0.4818, 0.1679, 0.4755, 0.1727, 0.4717, 0.1882, 0.4686, 0.1679, 0.4755, 0.1742, 0.4583, 0.1765, 0.4604, 0.1727, 0.4717, 0.2045, 0.4199, 0.2115, 0.4683, 0.2084, 0.4689, 0.2015, 0.4427, 0.2115, 0.4683, 0.2083, 0.4864, 0.2061, 0.4807, 0.2084, 0.4689, 0.2083, 0.4864, 0.1879, 0.4818, 0.1942, 0.4702, 0.2061, 0.4807, 0.1879, 0.4818, 0.2045, 0.4199, 0.2015, 0.4427, 0.1942, 0.4702, 0.2115, 0.4683, 0.2347, 0.4253, 0.2297, 0.4477, 0.2142, 0.47, 0.2347, 0.4253, 0.2291, 0.4891, 0.2271, 0.476, 0.2297, 0.4477, 0.2291, 0.4891, 0.2083, 0.4864, 0.2124, 0.4818, 0.2271, 0.476, 0.2083, 0.4864, 0.2115, 0.4683, 0.2142, 0.47, 0.2124, 0.4818, 0.2347, 0.4253, 0.25, 0.4717, 0.2471, 0.4728, 0.2357, 0.4482, 0.25, 0.4717, 0.25, 0.49, 0.2468, 0.4848, 0.2471, 0.4728, 0.25, 0.49, 0.2291, 0.4891, 0.2333, 0.4766, 0.2468, 0.4848, 0.2291, 0.4891, 0.2347, 0.4253, 0.2357, 0.4482, 0.2333, 0.4766, 0.2529, 0.4728, 0.2643, 0.4482, 0.2667, 0.4766, 0.2532, 0.4848, 0.2703, 0.4477, 0.2858, 0.47, 0.2876, 0.4818, 0.2729, 0.476, 0.2916, 0.4689, 0.2985, 0.4427, 0.3058, 0.4702, 0.2939, 0.4807, 0.3044, 0.4412, 0.3235, 0.4604, 0.3273, 0.4717, 0.3118, 0.4686, 0.329, 0.4584, 0.3313, 0.4314, 0.3432, 0.4572, 0.3333, 0.4695, 0.3367, 0.4288, 0.3589, 0.4444, 0.3646, 0.4549, 0.3488, 0.4546, 0.3639, 0.4415, 0.3615, 0.4145, 0.3778, 0.4379, 0.3701, 0.4517, 0.3665, 0.4111, 0.391, 0.4226, 0.3985, 0.4319, 0.3828, 0.4343, 0.3955, 0.4188, 0.3884, 0.3927, 0.4085, 0.4128, 0.4033, 0.4278, 0.3927, 0.3884, 0.4188, 0.3955, 0.4278, 0.4033, 0.4128, 0.4085, 0.4226, 0.391, 0.4111, 0.3665, 0.4343, 0.3828, 0.4319, 0.3985, 0.4145, 0.3615, 0.4415, 0.3639, 0.4517, 0.3701, 0.4379, 0.3778, 0.4444, 0.3589, 0.4288, 0.3367, 0.4546, 0.3488, 0.4549, 0.3646, 0.4314, 0.3313, 0.4584, 0.329, 0.4695, 0.3333, 0.4572, 0.3432, 0.4604, 0.3235, 0.4412, 0.3044, 0.4686, 0.3118, 0.4717, 0.3273, 0.4427, 0.2985, 0.4689, 0.2916, 0.4807, 0.2939, 0.4702, 0.3058, 0.47, 0.2858, 0.4477, 0.2703, 0.476, 0.2729, 0.4818, 0.2876, 0.4482, 0.2643, 0.4728, 0.2529, 0.4848, 0.2532, 0.4766, 0.2667, 0.4728, 0.2471, 0.4482, 0.2357, 0.4766, 0.2333, 0.4848, 0.2468, 0.4477, 0.2297, 0.47, 0.2142, 0.4818, 0.2124, 0.476, 0.2271, 0.4689, 0.2084, 0.4427, 0.2015, 0.4702, 0.1942, 0.4807, 0.2061, 0.4412, 0.1956, 0.4604, 0.1765, 0.4717, 0.1727, 0.4686, 0.1882, 0.4584, 0.171, 0.4314, 0.1687, 0.4572, 0.1568, 0.4695, 0.1667, 0.4288, 0.1633, 0.4444, 0.1411, 0.4549, 0.1354, 0.4546, 0.1512, 0.4415, 0.1361, 0.4145, 0.1385, 0.4379, 0.1222, 0.4517, 0.1299, 0.4111, 0.1335, 0.4226, 0.109, 0.4319, 0.1015, 0.4343, 0.1172, 0.4188, 0.1045, 0.3927, 0.1116, 0.4128, 0.09153, 0.4278, 0.09667, 0.3884, 0.1073, 0.3955, 0.08117, 0.4033, 0.07219, 0.4085, 0.08719, 0.391, 0.07742, 0.3665, 0.08894, 0.3828, 0.06566, 0.3985, 0.06812, 0.3615, 0.08548, 0.3639, 0.05847, 0.3701, 0.04826, 0.3778, 0.06215, 0.3589, 0.05556, 0.3367, 0.07117, 0.3488, 0.0454, 0.3646, 0.0451, 0.3313, 0.06861, 0.329, 0.0416, 0.3333, 0.03047, 0.3432, 0.04281, 0.3235, 0.0396, 0.3044, 0.05882, 0.3118, 0.03136, 0.3273, 0.0283, 0.2985, 0.05726, 0.2916, 0.03105, 0.2939, 0.01934, 0.3058, 0.02977, 0.2858, 0.03004, 0.2703, 0.05229, 0.2729, 0.02395, 0.2876, 0.01824, 0.2643, 0.05176, 0.2529, 0.02716, 0.2532, 0.01523, 0.2667, 0.02342, 0.2471, 0.02716, 0.2357, 0.05176, 0.2333, 0.02342, 0.2468, 0.01523, 0.2297, 0.05229, 0.2142, 0.03004, 0.2124, 0.01824, 0.2271, 0.02395, 0.2084, 0.03105, 0.2015, 0.05726, 0.1942, 0.02977, 0.2061, 0.01934, 0.1956, 0.05882, 0.1765, 0.0396, 0.1727, 0.0283, 0.1882, 0.03136, 0.171, 0.0416, 0.1687, 0.06861, 0.1568, 0.04281, 0.1667, 0.03047, 0.1633, 0.07117, 0.1411, 0.05556, 0.1354, 0.0451, 0.1512, 0.0454, 0.1361, 0.05847, 0.1385, 0.08548, 0.1222, 0.06215, 0.1299, 0.04826, 0.1335, 0.08894, 0.109, 0.07742, 0.1015, 0.06812, 0.1172, 0.06566, 0.1045, 0.08117, 0.1116, 0.1073, 0.09153, 0.08719, 0.09667, 0.07219, 0.1073, 0.1116, 0.08117, 0.1045, 0.07219, 0.09667, 0.08719, 0.09153, 0.07742, 0.109, 0.08894, 0.1335, 0.06566, 0.1172, 0.06812, 0.1015, 0.08548, 0.1385, 0.05847, 0.1361, 0.04826, 0.1299, 0.06215, 0.1222, 0.05556, 0.1411, 0.07117, 0.1633, 0.0454, 0.1512, 0.0451, 0.1354, 0.06861, 0.1687, 0.0416, 0.171, 0.03047, 0.1667, 0.04281, 0.1568, 0.0396, 0.1765, 0.05882, 0.1956, 0.03136, 0.1882, 0.0283, 0.1727, 0.05726, 0.2015, 0.03105, 0.2084, 0.01934, 0.2061, 0.02977, 0.1942, 0.03004, 0.2142, 0.05229, 0.2297, 0.02395, 0.2271, 0.01824, 0.2124, 0.05176, 0.2357, 0.02716, 0.2471, 0.01523, 0.2468, 0.02342, 0.2333, 0.02716, 0.2529, 0.05176, 0.2643, 0.02342, 0.2667, 0.01523, 0.2532, 0.05229, 0.2703, 0.03004, 0.2858, 0.01824, 0.2876, 0.02395, 0.2729, 0.03105, 0.2916, 0.05726, 0.2985, 0.02977, 0.3058, 0.01934, 0.2939, 0.05882, 0.3044, 0.0396, 0.3235, 0.0283, 0.3273, 0.03136, 0.3118, 0.0416, 0.329, 0.06861, 0.3313, 0.04281, 0.3432, 0.03047, 0.3333, 0.07117, 0.3367, 0.05556, 0.3589, 0.0451, 0.3646, 0.0454, 0.3488, 0.05847, 0.3639, 0.08548, 0.3615, 0.06215, 0.3778, 0.04826, 0.3701, 0.08894, 0.3665, 0.07742, 0.391, 0.06812, 0.3985, 0.06566, 0.3828, 0.08117, 0.3955, 0.1073, 0.3884, 0.08719, 0.4085, 0.07219, 0.4033, 0.1116, 0.3927, 0.1045, 0.4188, 0.09667, 0.4278, 0.09153, 0.4128, 0.109, 0.4226, 0.1335, 0.4111, 0.1172, 0.4343, 0.1015, 0.4319, 0.1385, 0.4145, 0.1361, 0.4415, 0.1299, 0.4517, 0.1222, 0.4379, 0.1411, 0.4444, 0.1633, 0.4288, 0.1512, 0.4546, 0.1354, 0.4549, 0.1687, 0.4314, 0.171, 0.4584, 0.1667, 0.4695, 0.1568, 0.4572, 0.1765, 0.4604, 0.1956, 0.4412, 0.1882, 0.4686, 0.1727, 0.4717, 0.2015, 0.4427, 0.2084, 0.4689, 0.2061, 0.4807, 0.1942, 0.4702, 0.2142, 0.47, 0.2297, 0.4477, 0.2271, 0.476, 0.2124, 0.4818, 0.2357, 0.4482, 0.2471, 0.4728, 0.2468, 0.4848, 0.2333, 0.4766, 0.1765, 0.4604, 0.1956, 0.4412, 0.1956, 0.4412, 0.1765, 0.4604, 0.05229, 0.2703, 0.03004, 0.2858, 0.03004, 0.2858, 0.05229, 0.2703, 0.1361, 0.05847, 0.1385, 0.08548, 0.1385, 0.08548, 0.1361, 0.05847, 0.3615, 0.08548, 0.3639, 0.05847, 0.3639, 0.05847, 0.3615, 0.08548, 0.47, 0.2858, 0.4477, 0.2703, 0.4477, 0.2703, 0.47, 0.2858, 0.1727, 0.4717, 0.1765, 0.4604, 0.1765, 0.4604, 0.1727, 0.4717, 0.3044, 0.4412, 0.3235, 0.4604, 0.3235, 0.4604, 0.3044, 0.4412, 0.02395, 0.2729, 0.05229, 0.2703, 0.05229, 0.2703, 0.02395, 0.2729, 0.1299, 0.04826, 0.1361, 0.05847, 0.1361, 0.05847, 0.1299, 0.04826, 0.3778, 0.06215, 0.3615, 0.08548, 0.3615, 0.08548, 0.3778, 0.06215, 0.4818, 0.2876, 0.47, 0.2858, 0.47, 0.2858, 0.4818, 0.2876, 0.1956, 0.4412, 0.1882, 0.4686, 0.1882, 0.4686, 0.1956, 0.4412, 0.3118, 0.4686, 0.3044, 0.4412, 0.3044, 0.4412, 0.3118, 0.4686, 0.03004, 0.2858, 0.01824, 0.2876, 0.01824, 0.2876, 0.03004, 0.2858, 0.1385, 0.08548, 0.1222, 0.06215, 0.1222, 0.06215, 0.1385, 0.08548, 0.3639, 0.05847, 0.3701, 0.04826, 0.3701, 0.04826, 0.3639, 0.05847, 0.4477, 0.2703, 0.476, 0.2729, 0.476, 0.2729, 0.4477, 0.2703, 0.1882, 0.4686, 0.1727, 0.4717, 0.1727, 0.4717, 0.1882, 0.4686, 0.3235, 0.4604, 0.3273, 0.4717, 0.3273, 0.4717, 0.3235, 0.4604, 0.01824, 0.2876, 0.02395, 0.2729, 0.02395, 0.2729, 0.01824, 0.2876, 0.1222, 0.06215, 0.1299, 0.04826, 0.1299, 0.04826, 0.1222, 0.06215, 0.3701, 0.04826, 0.3778, 0.06215, 0.3778, 0.06215, 0.3701, 0.04826, 0.476, 0.2729, 0.4818, 0.2876, 0.4818, 0.2876, 0.476, 0.2729, 0.3273, 0.4717, 0.3118, 0.4686, 0.3118, 0.4686, 0.3273, 0.4717, 0.2015, 0.4427, 0.2084, 0.4689, 0.2084, 0.4689, 0.2015, 0.4427, 0.03105, 0.2916, 0.05726, 0.2985, 0.05726, 0.2985, 0.03105, 0.2916, 0.1335, 0.08894, 0.109, 0.07742, 0.109, 0.07742, 0.1335, 0.08894, 0.3589, 0.05556, 0.3367, 0.07117, 0.3367, 0.07117, 0.3589, 0.05556, 0.4482, 0.2643, 0.4728, 0.2529, 0.4728, 0.2529, 0.4482, 0.2643, 0.1942, 0.4702, 0.2015, 0.4427, 0.2015, 0.4427, 0.1942, 0.4702, 0.329, 0.4584, 0.3313, 0.4314, 0.3313, 0.4314, 0.329, 0.4584, 0.01934, 0.2939, 0.03105, 0.2916, 0.03105, 0.2916, 0.01934, 0.2939, 0.1172, 0.06566, 0.1335, 0.08894, 0.1335, 0.08894, 0.1172, 0.06566, 0.3646, 0.0451, 0.3589, 0.05556, 0.3589, 0.05556, 0.3646, 0.0451, 0.4766, 0.2667, 0.4482, 0.2643, 0.4482, 0.2643, 0.4766, 0.2667, 0.2084, 0.4689, 0.2061, 0.4807, 0.2061, 0.4807, 0.2084, 0.4689, 0.3333, 0.4695, 0.329, 0.4584, 0.329, 0.4584, 0.3333, 0.4695, 0.05726, 0.2985, 0.02977, 0.3058, 0.02977, 0.3058, 0.05726, 0.2985, 0.109, 0.07742, 0.1015, 0.06812, 0.1015, 0.06812, 0.109, 0.07742, 0.3367, 0.07117, 0.3488, 0.0454, 0.3488, 0.0454, 0.3367, 0.07117, 0.4728, 0.2529, 0.4848, 0.2532, 0.4848, 0.2532, 0.4728, 0.2529, 0.2061, 0.4807, 0.1942, 0.4702, 0.1942, 0.4702, 0.2061, 0.4807, 0.3313, 0.4314, 0.3432, 0.4572, 0.3432, 0.4572, 0.3313, 0.4314, 0.02977, 0.3058, 0.01934, 0.2939, 0.01934, 0.2939, 0.02977, 0.3058, 0.1015, 0.06812, 0.1172, 0.06566, 0.1172, 0.06566, 0.1015, 0.06812, 0.3488, 0.0454, 0.3646, 0.0451, 0.3646, 0.0451, 0.3488, 0.0454, 0.4848, 0.2532, 0.4766, 0.2667, 0.4766, 0.2667, 0.4848, 0.2532, 0.3432, 0.4572, 0.3333, 0.4695, 0.3333, 0.4695, 0.3432, 0.4572, 0.2142, 0.47, 0.2297, 0.4477, 0.2297, 0.4477, 0.2142, 0.47, 0.05882, 0.3044, 0.0396, 0.3235, 0.0396, 0.3235, 0.05882, 0.3044, 0.1045, 0.08117, 0.1116, 0.1073, 0.1116, 0.1073, 0.1045, 0.08117, 0.3313, 0.06861, 0.329, 0.0416, 0.329, 0.0416, 0.3313, 0.06861, 0.4728, 0.2471, 0.4482, 0.2357, 0.4482, 0.2357, 0.4728, 0.2471, 0.2124, 0.4818, 0.2142, 0.47, 0.2142, 0.47, 0.2124, 0.4818, 0.3367, 0.4288, 0.3589, 0.4444, 0.3589, 0.4444, 0.3367, 0.4288, 0.03136, 0.3118, 0.05882, 0.3044, 0.05882, 0.3044, 0.03136, 0.3118, 0.09667, 0.07219, 0.1045, 0.08117, 0.1045, 0.08117, 0.09667, 0.07219, 0.3432, 0.04281, 0.3313, 0.06861, 0.3313, 0.06861, 0.3432, 0.04281, 0.4848, 0.2468, 0.4728, 0.2471, 0.4728, 0.2471, 0.4848, 0.2468, 0.2297, 0.4477, 0.2271, 0.476, 0.2271, 0.476, 0.2297, 0.4477, 0.3488, 0.4546, 0.3367, 0.4288, 0.3367, 0.4288, 0.3488, 0.4546, 0.0396, 0.3235, 0.0283, 0.3273, 0.0283, 0.3273, 0.0396, 0.3235, 0.1116, 0.1073, 0.09153, 0.08719, 0.09153, 0.08719, 0.1116, 0.1073, 0.329, 0.0416, 0.3333, 0.03047, 0.3333, 0.03047, 0.329, 0.0416, 0.4482, 0.2357, 0.4766, 0.2333, 0.4766, 0.2333, 0.4482, 0.2357, 0.2271, 0.476, 0.2124, 0.4818, 0.2124, 0.4818, 0.2271, 0.476, 0.3589, 0.4444, 0.3646, 0.4549, 0.3646, 0.4549, 0.3589, 0.4444, 0.0283, 0.3273, 0.03136, 0.3118, 0.03136, 0.3118, 0.0283, 0.3273, 0.09153, 0.08719, 0.09667, 0.07219, 0.09667, 0.07219, 0.09153, 0.08719, 0.3333, 0.03047, 0.3432, 0.04281, 0.3432, 0.04281, 0.3333, 0.03047, 0.4766, 0.2333, 0.4848, 0.2468, 0.4848, 0.2468, 0.4766, 0.2333, 0.3646, 0.4549, 0.3488, 0.4546, 0.3488, 0.4546, 0.3646, 0.4549, 0.2357, 0.4482, 0.2471, 0.4728, 0.2471, 0.4728, 0.2357, 0.4482, 0.0416, 0.329, 0.06861, 0.3313, 0.06861, 0.3313, 0.0416, 0.329, 0.1073, 0.1116, 0.08117, 0.1045, 0.08117, 0.1045, 0.1073, 0.1116, 0.3235, 0.0396, 0.3044, 0.05882, 0.3044, 0.05882, 0.3235, 0.0396, 0.4477, 0.2297, 0.47, 0.2142, 0.47, 0.2142, 0.4477, 0.2297, 0.2333, 0.4766, 0.2357, 0.4482, 0.2357, 0.4482, 0.2333, 0.4766, 0.3639, 0.4415, 0.3615, 0.4145, 0.3615, 0.4145, 0.3639, 0.4415, 0.03047, 0.3333, 0.0416, 0.329, 0.0416, 0.329, 0.03047, 0.3333, 0.08719, 0.09153, 0.1073, 0.1116, 0.1073, 0.1116, 0.08719, 0.09153, 0.3273, 0.0283, 0.3235, 0.0396, 0.3235, 0.0396, 0.3273, 0.0283, 0.476, 0.2271, 0.4477, 0.2297, 0.4477, 0.2297, 0.476, 0.2271, 0.2471, 0.4728, 0.2468, 0.4848, 0.2468, 0.4848, 0.2471, 0.4728, 0.3701, 0.4517, 0.3639, 0.4415, 0.3639, 0.4415, 0.3701, 0.4517, 0.06861, 0.3313, 0.04281, 0.3432, 0.04281, 0.3432, 0.06861, 0.3313, 0.08117, 0.1045, 0.07219, 0.09667, 0.07219, 0.09667, 0.08117, 0.1045, 0.3044, 0.05882, 0.3118, 0.03136, 0.3118, 0.03136, 0.3044, 0.05882, 0.47, 0.2142, 0.4818, 0.2124, 0.4818, 0.2124, 0.47, 0.2142, 0.2468, 0.4848, 0.2333, 0.4766, 0.2333, 0.4766, 0.2468, 0.4848, 0.3615, 0.4145, 0.3778, 0.4379, 0.3778, 0.4379, 0.3615, 0.4145, 0.04281, 0.3432, 0.03047, 0.3333, 0.03047, 0.3333, 0.04281, 0.3432, 0.07219, 0.09667, 0.08719, 0.09153, 0.08719, 0.09153, 0.07219, 0.09667, 0.3118, 0.03136, 0.3273, 0.0283, 0.3273, 0.0283, 0.3118, 0.03136, 0.4818, 0.2124, 0.476, 0.2271, 0.476, 0.2271, 0.4818, 0.2124, 0.3778, 0.4379, 0.3701, 0.4517, 0.3701, 0.4517, 0.3778, 0.4379, 0.07117, 0.3367, 0.05556, 0.3589, 0.05556, 0.3589, 0.07117, 0.3367, 0.07742, 0.109, 0.08894, 0.1335, 0.08894, 0.1335, 0.07742, 0.109, 0.2985, 0.05726, 0.2916, 0.03105, 0.2916, 0.03105, 0.2985, 0.05726, 0.4689, 0.2084, 0.4427, 0.2015, 0.4427, 0.2015, 0.4689, 0.2084, 0.3665, 0.4111, 0.391, 0.4226, 0.391, 0.4226, 0.3665, 0.4111, 0.0454, 0.3488, 0.07117, 0.3367, 0.07117, 0.3367, 0.0454, 0.3488, 0.06812, 0.1015, 0.07742, 0.109, 0.07742, 0.109, 0.06812, 0.1015, 0.3058, 0.02977, 0.2985, 0.05726, 0.2985, 0.05726, 0.3058, 0.02977, 0.4807, 0.2061, 0.4689, 0.2084, 0.4689, 0.2084, 0.4807, 0.2061, 0.3828, 0.4343, 0.3665, 0.4111, 0.3665, 0.4111, 0.3828, 0.4343, 0.05556, 0.3589, 0.0451, 0.3646, 0.0451, 0.3646, 0.05556, 0.3589, 0.08894, 0.1335, 0.06566, 0.1172, 0.06566, 0.1172, 0.08894, 0.1335, 0.2916, 0.03105, 0.2939, 0.01934, 0.2939, 0.01934, 0.2916, 0.03105, 0.4427, 0.2015, 0.4702, 0.1942, 0.4702, 0.1942, 0.4427, 0.2015, 0.391, 0.4226, 0.3985, 0.4319, 0.3985, 0.4319, 0.391, 0.4226, 0.0451, 0.3646, 0.0454, 0.3488, 0.0454, 0.3488, 0.0451, 0.3646, 0.06566, 0.1172, 0.06812, 0.1015, 0.06812, 0.1015, 0.06566, 0.1172, 0.2939, 0.01934, 0.3058, 0.02977, 0.3058, 0.02977, 0.2939, 0.01934, 0.4702, 0.1942, 0.4807, 0.2061, 0.4807, 0.2061, 0.4702, 0.1942, 0.3985, 0.4319, 0.3828, 0.4343, 0.3828, 0.4343, 0.3985, 0.4319, 0.05847, 0.3639, 0.08548, 0.3615, 0.08548, 0.3615, 0.05847, 0.3639, 0.08548, 0.1385, 0.05847, 0.1361, 0.05847, 0.1361, 0.08548, 0.1385, 0.2858, 0.03004, 0.2703, 0.05229, 0.2703, 0.05229, 0.2858, 0.03004, 0.4412, 0.1956, 0.4604, 0.1765, 0.4604, 0.1765, 0.4412, 0.1956, 0.3955, 0.4188, 0.3884, 0.3927, 0.3884, 0.3927, 0.3955, 0.4188, 0.04826, 0.3701, 0.05847, 0.3639, 0.05847, 0.3639, 0.04826, 0.3701, 0.06215, 0.1222, 0.08548, 0.1385, 0.08548, 0.1385, 0.06215, 0.1222, 0.2876, 0.01824, 0.2858, 0.03004, 0.2858, 0.03004, 0.2876, 0.01824, 0.4686, 0.1882, 0.4412, 0.1956, 0.4412, 0.1956, 0.4686, 0.1882, 0.4033, 0.4278, 0.3955, 0.4188, 0.3955, 0.4188, 0.4033, 0.4278, 0.08548, 0.3615, 0.06215, 0.3778, 0.06215, 0.3778, 0.08548, 0.3615, 0.05847, 0.1361, 0.04826, 0.1299, 0.04826, 0.1299, 0.05847, 0.1361, 0.2703, 0.05229, 0.2729, 0.02395, 0.2729, 0.02395, 0.2703, 0.05229, 0.4604, 0.1765, 0.4717, 0.1727, 0.4717, 0.1727, 0.4604, 0.1765, 0.3884, 0.3927, 0.4085, 0.4128, 0.4085, 0.4128, 0.3884, 0.3927, 0.06215, 0.3778, 0.04826, 0.3701, 0.04826, 0.3701, 0.06215, 0.3778, 0.04826, 0.1299, 0.06215, 0.1222, 0.06215, 0.1222, 0.04826, 0.1299, 0.2729, 0.02395, 0.2876, 0.01824, 0.2876, 0.01824, 0.2729, 0.02395, 0.4717, 0.1727, 0.4686, 0.1882, 0.4686, 0.1882, 0.4717, 0.1727, 0.4085, 0.4128, 0.4033, 0.4278, 0.4033, 0.4278, 0.4085, 0.4128, 0.08894, 0.3665, 0.07742, 0.391, 0.07742, 0.391, 0.08894, 0.3665, 0.05556, 0.1411, 0.07117, 0.1633, 0.07117, 0.1633, 0.05556, 0.1411, 0.2643, 0.05176, 0.2529, 0.02716, 0.2529, 0.02716, 0.2643, 0.05176, 0.4584, 0.171, 0.4314, 0.1687, 0.4314, 0.1687, 0.4584, 0.171, 0.3927, 0.3884, 0.4188, 0.3955, 0.4188, 0.3955, 0.3927, 0.3884, 0.06566, 0.3828, 0.08894, 0.3665, 0.08894, 0.3665, 0.06566, 0.3828, 0.0451, 0.1354, 0.05556, 0.1411, 0.05556, 0.1411, 0.0451, 0.1354, 0.2667, 0.02342, 0.2643, 0.05176, 0.2643, 0.05176, 0.2667, 0.02342, 0.4695, 0.1667, 0.4584, 0.171, 0.4584, 0.171, 0.4695, 0.1667, 0.4128, 0.4085, 0.3927, 0.3884, 0.3927, 0.3884, 0.4128, 0.4085, 0.07742, 0.391, 0.06812, 0.3985, 0.06812, 0.3985, 0.07742, 0.391, 0.07117, 0.1633, 0.0454, 0.1512, 0.0454, 0.1512, 0.07117, 0.1633, 0.2529, 0.02716, 0.2532, 0.01523, 0.2532, 0.01523, 0.2529, 0.02716, 0.4314, 0.1687, 0.4572, 0.1568, 0.4572, 0.1568, 0.4314, 0.1687, 0.4188, 0.3955, 0.4278, 0.4033, 0.4278, 0.4033, 0.4188, 0.3955, 0.06812, 0.3985, 0.06566, 0.3828, 0.06566, 0.3828, 0.06812, 0.3985, 0.0454, 0.1512, 0.0451, 0.1354, 0.0451, 0.1354, 0.0454, 0.1512, 0.2532, 0.01523, 0.2667, 0.02342, 0.2667, 0.02342, 0.2532, 0.01523, 0.4572, 0.1568, 0.4695, 0.1667, 0.4695, 0.1667, 0.4572, 0.1568, 0.4278, 0.4033, 0.4128, 0.4085, 0.4128, 0.4085, 0.4278, 0.4033, 0.08117, 0.3955, 0.1073, 0.3884, 0.1073, 0.3884, 0.08117, 0.3955, 0.06861, 0.1687, 0.0416, 0.171, 0.0416, 0.171, 0.06861, 0.1687, 0.2471, 0.02716, 0.2357, 0.05176, 0.2357, 0.05176, 0.2471, 0.02716, 0.4288, 0.1633, 0.4444, 0.1411, 0.4444, 0.1411, 0.4288, 0.1633, 0.4226, 0.391, 0.4111, 0.3665, 0.4111, 0.3665, 0.4226, 0.391, 0.07219, 0.4033, 0.08117, 0.3955, 0.08117, 0.3955, 0.07219, 0.4033, 0.04281, 0.1568, 0.06861, 0.1687, 0.06861, 0.1687, 0.04281, 0.1568, 0.2468, 0.01523, 0.2471, 0.02716, 0.2471, 0.02716, 0.2468, 0.01523, 0.4546, 0.1512, 0.4288, 0.1633, 0.4288, 0.1633, 0.4546, 0.1512, 0.4319, 0.3985, 0.4226, 0.391, 0.4226, 0.391, 0.4319, 0.3985, 0.1073, 0.3884, 0.08719, 0.4085, 0.08719, 0.4085, 0.1073, 0.3884, 0.0416, 0.171, 0.03047, 0.1667, 0.03047, 0.1667, 0.0416, 0.171, 0.2357, 0.05176, 0.2333, 0.02342, 0.2333, 0.02342, 0.2357, 0.05176, 0.4444, 0.1411, 0.4549, 0.1354, 0.4549, 0.1354, 0.4444, 0.1411, 0.4111, 0.3665, 0.4343, 0.3828, 0.4343, 0.3828, 0.4111, 0.3665, 0.08719, 0.4085, 0.07219, 0.4033, 0.07219, 0.4033, 0.08719, 0.4085, 0.03047, 0.1667, 0.04281, 0.1568, 0.04281, 0.1568, 0.03047, 0.1667, 0.2333, 0.02342, 0.2468, 0.01523, 0.2468, 0.01523, 0.2333, 0.02342, 0.4549, 0.1354, 0.4546, 0.1512, 0.4546, 0.1512, 0.4549, 0.1354, 0.4343, 0.3828, 0.4319, 0.3985, 0.4319, 0.3985, 0.4343, 0.3828, 0.1116, 0.3927, 0.1045, 0.4188, 0.1045, 0.4188, 0.1116, 0.3927, 0.0396, 0.1765, 0.05882, 0.1956, 0.05882, 0.1956, 0.0396, 0.1765, 0.2297, 0.05229, 0.2142, 0.03004, 0.2142, 0.03004, 0.2297, 0.05229, 0.4415, 0.1361, 0.4145, 0.1385, 0.4145, 0.1385, 0.4415, 0.1361, 0.4145, 0.3615, 0.4415, 0.3639, 0.4415, 0.3639, 0.4145, 0.3615, 0.09153, 0.4128, 0.1116, 0.3927, 0.1116, 0.3927, 0.09153, 0.4128, 0.0283, 0.1727, 0.0396, 0.1765, 0.0396, 0.1765, 0.0283, 0.1727, 0.2271, 0.02395, 0.2297, 0.05229, 0.2297, 0.05229, 0.2271, 0.02395, 0.4517, 0.1299, 0.4415, 0.1361, 0.4415, 0.1361, 0.4517, 0.1299, 0.4379, 0.3778, 0.4145, 0.3615, 0.4145, 0.3615, 0.4379, 0.3778, 0.1045, 0.4188, 0.09667, 0.4278, 0.09667, 0.4278, 0.1045, 0.4188, 0.05882, 0.1956, 0.03136, 0.1882, 0.03136, 0.1882, 0.05882, 0.1956, 0.2142, 0.03004, 0.2124, 0.01824, 0.2124, 0.01824, 0.2142, 0.03004, 0.4145, 0.1385, 0.4379, 0.1222, 0.4379, 0.1222, 0.4145, 0.1385, 0.4415, 0.3639, 0.4517, 0.3701, 0.4517, 0.3701, 0.4415, 0.3639, 0.09667, 0.4278, 0.09153, 0.4128, 0.09153, 0.4128, 0.09667, 0.4278, 0.03136, 0.1882, 0.0283, 0.1727, 0.0283, 0.1727, 0.03136, 0.1882, 0.2124, 0.01824, 0.2271, 0.02395, 0.2271, 0.02395, 0.2124, 0.01824, 0.4379, 0.1222, 0.4517, 0.1299, 0.4517, 0.1299, 0.4379, 0.1222, 0.4517, 0.3701, 0.4379, 0.3778, 0.4379, 0.3778, 0.4517, 0.3701, 0.109, 0.4226, 0.1335, 0.4111, 0.1335, 0.4111, 0.109, 0.4226, 0.05726, 0.2015, 0.03105, 0.2084, 0.03105, 0.2084, 0.05726, 0.2015, 0.2084, 0.03105, 0.2015, 0.05726, 0.2015, 0.05726, 0.2084, 0.03105, 0.4111, 0.1335, 0.4226, 0.109, 0.4226, 0.109, 0.4111, 0.1335, 0.4444, 0.3589, 0.4288, 0.3367, 0.4288, 0.3367, 0.4444, 0.3589, 0.1015, 0.4319, 0.109, 0.4226, 0.109, 0.4226, 0.1015, 0.4319, 0.02977, 0.1942, 0.05726, 0.2015, 0.05726, 0.2015, 0.02977, 0.1942, 0.2061, 0.01934, 0.2084, 0.03105, 0.2084, 0.03105, 0.2061, 0.01934, 0.4343, 0.1172, 0.4111, 0.1335, 0.4111, 0.1335, 0.4343, 0.1172, 0.4549, 0.3646, 0.4444, 0.3589, 0.4444, 0.3589, 0.4549, 0.3646, 0.1335, 0.4111, 0.1172, 0.4343, 0.1172, 0.4343, 0.1335, 0.4111, 0.03105, 0.2084, 0.01934, 0.2061, 0.01934, 0.2061, 0.03105, 0.2084, 0.2015, 0.05726, 0.1942, 0.02977, 0.1942, 0.02977, 0.2015, 0.05726, 0.4226, 0.109, 0.4319, 0.1015, 0.4319, 0.1015, 0.4226, 0.109, 0.4288, 0.3367, 0.4546, 0.3488, 0.4546, 0.3488, 0.4288, 0.3367, 0.1172, 0.4343, 0.1015, 0.4319, 0.1015, 0.4319, 0.1172, 0.4343, 0.01934, 0.2061, 0.02977, 0.1942, 0.02977, 0.1942, 0.01934, 0.2061, 0.1942, 0.02977, 0.2061, 0.01934, 0.2061, 0.01934, 0.1942, 0.02977, 0.4319, 0.1015, 0.4343, 0.1172, 0.4343, 0.1172, 0.4319, 0.1015, 0.4546, 0.3488, 0.4549, 0.3646, 0.4549, 0.3646, 0.4546, 0.3488])
me_cylinder_001.materials.append(mat_material_004)
me_cylinder_001.materials.append(mat_material_005)
me_cylinder_001.use_remesh_fix_poles = True
me_cylinder_001.use_remesh_preserve_attributes = False
me_cylinder_001.update()

# ---- objects
ob_cylinder_001 = bpy.data.objects.new('Cylinder.001', me_cylinder_001)

# ---- transforms, parenting, visibility, modifiers, constraints
ob_cylinder_001.location = (0.0, 0.0, -0.04216)
ob_cylinder_001.scale = (1.014, 1.014, 0.09205)

# ---- collection membership
col_collection.objects.link(ob_cylinder_001)

# ---- scene / render settings (as saved in the file)
scene.frame_start = 1; scene.frame_end = 250; scene.frame_set(1)
scene.render.engine = 'BLENDER_EEVEE_NEXT'
scene.cycles.sampling_pattern = 'TABULATED_SOBOL'
scene.cycles.use_light_tree = False
scene.view_settings.view_transform = 'Filmic'
bpy.context.view_layer.update()

# ---- added for rendering (the .blend has no active camera and no usable light): camera, sun
cam_auto = bpy.data.cameras.new('AutoCamera')
cam_auto.lens = 50.0
cam_auto.sensor_width = 36.0
cam_auto.clip_end = 1000.0
ob_auto_camera = bpy.data.objects.new('AutoCamera', cam_auto)
scene.collection.objects.link(ob_auto_camera)
ob_auto_camera.location = (3.32063, -3.98476, 2.61573)
ob_auto_camera.rotation_euler = (1.09748, -7.21219e-08, 0.694738)
scene.camera = ob_auto_camera
light_auto_sun = bpy.data.lights.new('AutoSun', 'SUN')
light_auto_sun.energy = 3.0
light_auto_sun.angle = 0.0523599
ob_auto_sun = bpy.data.objects.new('AutoSun', light_auto_sun)
scene.collection.objects.link(ob_auto_sun)
ob_auto_sun.rotation_euler = (0.872665, 0.174533, 0.523599)
bpy.context.view_layer.update()
